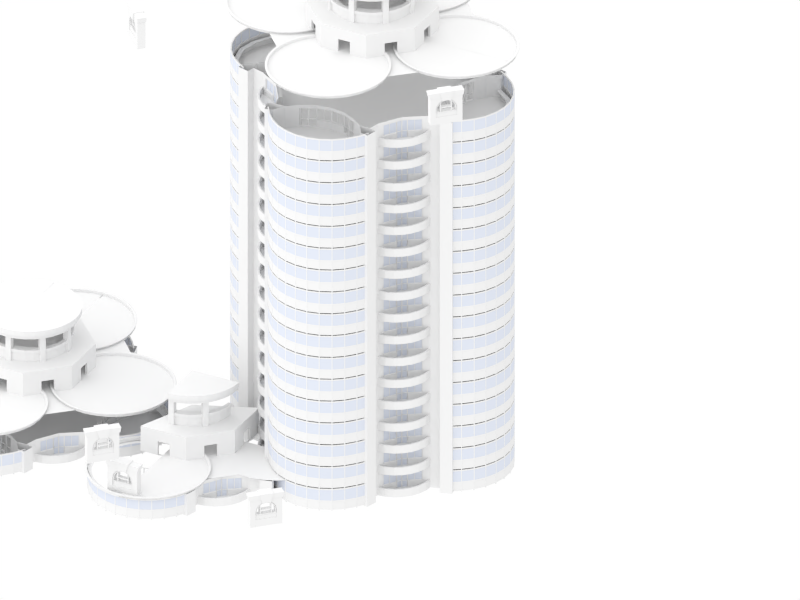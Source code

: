 # Source: build-03.blend  (saved by Blender 2.70.0; exported with 4.5.12 LTS)
import bpy
from mathutils import Matrix  # noqa: F401  (used for matrix-valued properties, if any)

bpy.ops.wm.read_factory_settings(use_empty=True)
scene = bpy.context.scene
scene.name = 'Scene'

# ---- collections
col_collection_1 = bpy.data.collections.new('Collection 1'); scene.collection.children.link(col_collection_1)
col_3_____1 = bpy.data.collections.new('дом-3-кр-о1')  # instanced only; not linked into the scene
col_3 = bpy.data.collections.new('дом-3-крыша')  # instanced only; not linked into the scene
col_3_1 = bpy.data.collections.new('дом-3-этаж')  # instanced only; not linked into the scene
col_3_2 = bpy.data.collections.new('дом-3-эт')  # instanced only; not linked into the scene
col_3_______4 = bpy.data.collections.new('дом-3-крыша-4')  # instanced only; not linked into the scene

# ---- materials (node trees are filled in below, after node groups)
mat_x = bpy.data.materials.new('цвет')
mat_x.alpha_threshold = 0.0
mat_x.use_transparent_shadow = False
mat_x.roughness = 0.5
mat_x.line_color = (0.0, 0.0, 0.0, 1.0)
mat_x_1 = bpy.data.materials.new('стекло')
mat_x_1.alpha_threshold = 0.0
mat_x_1.use_transparent_shadow = False
mat_x_1.diffuse_color = (0.6756, 0.7143, 0.8, 1.0)
mat_x_1.roughness = 0.5
mat_x_1.line_color = (0.0, 0.0, 0.0, 0.7)

# ---- material node trees

# ---- world
world_world = bpy.data.worlds.new('World'); scene.world = world_world
world_world.color = (1.0, 1.0, 1.0)
world_world.use_sun_shadow = False
world_world.sun_shadow_jitter_overblur = 0.0
world_world.cycles.sampling_method = 'MANUAL'
world_world.cycles.sample_map_resolution = 256
world_world.light_settings.ao_factor = 0.1033

# ---- cameras
cam_camera = bpy.data.cameras.new('Camera')
cam_camera.type = 'ORTHO'
cam_camera.clip_end = 200.0
cam_camera.lens = 20.0
cam_camera.sensor_width = 32.0
cam_camera.sensor_height = 18.0
cam_camera.ortho_scale = 47.76
cam_camera.dof.focus_distance = 0.0
cam_camera.dof.aperture_fstop = 128.0
cam_camera_001 = bpy.data.cameras.new('Camera.001')
cam_camera_001.clip_end = 200.0
cam_camera_001.lens = 20.0
cam_camera_001.sensor_width = 32.0
cam_camera_001.sensor_height = 18.0
cam_camera_001.ortho_scale = 18.0
cam_camera_001.display_size = 4.0
cam_camera_001.dof.focus_distance = 0.0
cam_camera_001.dof.aperture_fstop = 128.0

# ---- lights
light_lamp = bpy.data.lights.new('Lamp', 'SUN')
light_lamp.transmission_factor = 0.0
light_lamp.cutoff_distance = 30.0
light_lamp.angle = 2.214
light_lamp.energy = 1.2
light_lamp.shadow_buffer_clip_start = 1.001
light_lamp.shadow_soft_size = 2.0
light_lamp.shadow_cascade_max_distance = 1000.0
light_lamp.cycles.use_multiple_importance_sampling = False

# ---- meshes
me_plane_023 = bpy.data.meshes.new('Plane.023')
me_plane_023.from_pydata([(0.0, -9.449, 0.0), (9.419, 0.0, 0.0), (0.0, 0.0, 0.0), (0.4537, -9.407, 0.0), (1.506, -9.103, 1.429e-08), (2.265, -8.627, 1.298e-08), (2.979, -7.915, 9.799e-09), (3.424, -7.177, 9.799e-09), (3.711, -6.123, 0.0), (3.678, -5.034, 0.0), (5.104, -3.7, 0.0), (5.94, -3.726, -8.138e-09), (7.435, -3.288, -9.128e-09), (8.49, -2.462, 0.0), (9.202, -1.222, -5.828e-09), (6.705, -3.594, -9.073e-09), (9.383, -0.6108, -2.914e-09), (8.931, -1.877, -2.914e-09), (8.0, -2.927, -5.059e-09)], [], [(14, 16, 1, 2, 0, 3, 4, 5, 6, 7, 8, 9, 10, 11, 15, 12, 18, 13, 17)])
me_plane_023.use_remesh_preserve_volume = False
me_plane_023.use_remesh_preserve_attributes = False
me_plane_023.use_mirror_vertex_groups = False
me_plane_023.update()
me_cylinder_003 = bpy.data.meshes.new('Cylinder.003')
me_cylinder_003.from_pydata([(3.165, -4.311e-07, -0.1668), (3.165, -4.311e-07, 0.1668), (3.104, -0.6175, -0.1668), (3.104, -0.6175, 0.1668), (2.924, -1.211, -0.1668), (2.924, -1.211, 0.1668), (2.632, -1.759, -0.1668), (2.632, -1.759, 0.1668), (2.238, -2.238, -0.1668), (2.238, -2.238, 0.1668), (1.759, -2.632, -0.1668), (1.759, -2.632, 0.1668), (1.211, -2.924, -0.1668), (1.211, -2.924, 0.1668), (0.6175, -3.104, -0.1668), (0.6175, -3.104, 0.1668), (-1.22e-06, -3.165, -0.1668), (-1.22e-06, -3.165, 0.1668), (-7.04e-07, -7.153e-07, 0.1668), (-7.04e-07, -7.153e-07, -0.1668)], [], [(19, 0, 2, 4, 6, 8, 10, 12, 14, 16), (5, 3, 1, 18, 17, 15, 13, 11, 9, 7), (0, 1, 3, 2), (2, 3, 5, 4), (4, 5, 7, 6), (6, 7, 9, 8), (8, 9, 11, 10), (10, 11, 13, 12), (12, 13, 15, 14), (14, 15, 17, 16)])
me_cylinder_003.materials.append(mat_x)
me_cylinder_003.use_remesh_preserve_volume = False
me_cylinder_003.use_remesh_preserve_attributes = False
me_cylinder_003.use_mirror_vertex_groups = False
me_cylinder_003.update()
me_cylinder_001 = bpy.data.meshes.new('Cylinder.001')
me_cylinder_001.from_pydata([(3.0, -3.927e-07, -0.2446), (3.0, -3.927e-07, 0.2446), (2.942, -0.5853, -0.2446), (2.942, -0.5853, 0.2446), (2.772, -1.148, -0.2446), (2.772, -1.148, 0.2446), (2.494, -1.667, -0.2446), (2.494, -1.667, 0.2446), (2.121, -2.121, -0.2446), (2.121, -2.121, 0.2446), (1.667, -2.494, -0.2446), (1.667, -2.494, 0.2446), (1.148, -2.772, -0.2446), (1.148, -2.772, 0.2446), (0.5853, -2.942, -0.2446), (0.5853, -2.942, 0.2446), (-1.156e-06, -3.0, -0.2446), (-1.156e-06, -3.0, 0.2446), (-6.677e-07, -4.768e-07, 0.2446), (-6.677e-07, -4.768e-07, -0.2446)], [], [(19, 0, 2, 4, 6, 8, 10, 12, 14, 16), (5, 3, 1, 18, 17, 15, 13, 11, 9, 7), (0, 1, 3, 2), (2, 3, 5, 4), (4, 5, 7, 6), (6, 7, 9, 8), (8, 9, 11, 10), (10, 11, 13, 12), (12, 13, 15, 14), (14, 15, 17, 16)])
me_cylinder_001.materials.append(mat_x)
me_cylinder_001.use_remesh_preserve_volume = False
me_cylinder_001.use_remesh_preserve_attributes = False
me_cylinder_001.use_mirror_vertex_groups = False
me_cylinder_001.update()
me_cube_024 = bpy.data.meshes.new('Cube.024')
me_cube_024.from_pydata([(-1.0, -1.0, -1.0), (-1.0, 1.0, -1.0), (1.0, 1.0, -1.0), (1.0, -1.0, -1.0), (-1.0, -1.0, 9.661), (-1.0, 1.0, 9.661), (1.0, 1.0, 9.661), (1.0, -1.0, 9.661)], [], [(4, 5, 1, 0), (5, 6, 2, 1), (6, 7, 3, 2), (7, 4, 0, 3), (0, 1, 2, 3), (7, 6, 5, 4)])
me_cube_024.materials.append(mat_x)
me_cube_024.use_remesh_preserve_volume = False
me_cube_024.use_remesh_preserve_attributes = False
me_cube_024.use_mirror_vertex_groups = False
me_cube_024.update()
me_circle_010 = bpy.data.meshes.new('Circle.010')
me_circle_010.from_pydata([(-0.007468, -2.582, 0.002435), (0.4998, -2.532, 0.002435), (0.9875, -2.384, 0.002435), (1.437, -2.144, 0.002435), (1.831, -1.821, 0.002435), (2.154, -1.427, 0.002435), (2.395, -0.9773, 0.002435), (2.543, -0.4895, 0.002435), (2.593, 0.001768, 0.002435), (-0.007468, -2.582, 0.8024), (0.4998, -2.532, 0.8024), (0.9875, -2.384, 0.8024), (1.437, -2.144, 0.8024), (1.831, -1.821, 0.8024), (2.154, -1.427, 0.8024), (2.395, -0.9773, 0.8024), (2.543, -0.4895, 0.8024), (2.593, 0.001768, 0.8024), (2.395, -0.9773, 0.6024), (2.543, -0.4895, 0.6024), (0.4998, -2.532, 0.6024), (0.9875, -2.384, 0.6024), (1.437, -2.144, 0.6024), (1.831, -1.821, 0.6024), (2.154, -1.427, 0.6024), (-0.007468, -2.582, 0.6024), (2.593, 0.001768, 0.6024), (0.5166, -2.615, 0.6024), (2.632, -0.5081, 0.6024), (2.491, -1.013, 0.6024), (2.684, 0.003096, 0.8024), (2.238, -1.487, 0.6024), (1.902, -1.891, 0.6024), (1.495, -2.224, 0.6024), (1.02, -2.476, 0.6024), (1.495, -2.224, 0.8024), (1.02, -2.476, 0.8024), (0.5166, -2.615, 0.8024), (-0.00623, -2.667, 0.8024), (2.684, 0.003096, 0.6024), (-0.00623, -2.667, 0.6024), (2.632, -0.5081, 0.8024), (2.491, -1.013, 0.8024), (2.238, -1.487, 0.8024), (1.902, -1.891, 0.8024), (0.4245, -2.151, 0.8024), (1.624, -1.614, 0.8024), (2.197, -0.8967, 0.8024), (1.25, -1.866, 0.8024), (1.947, -1.289, 0.8024), (0.8462, -2.043, 0.8024), (-0.006484, -2.261, 0.8024), (2.449, 0.001644, 0.8024), (2.365, -0.4553, 0.8024), (2.324, -0.7044, 0.8024), (1.83, -1.478, 0.8024), (1.077, -1.985, 0.8024)], [], [(19, 18, 6, 7), (21, 20, 1, 2), (23, 22, 3, 4), (18, 24, 5, 6), (20, 25, 0, 1), (26, 19, 7, 8), (22, 21, 2, 3), (24, 23, 4, 5), (24, 18, 29, 31), (16, 15, 42, 41), (26, 17, 30, 39), (10, 9, 38, 37), (22, 23, 32, 33), (15, 14, 43, 42), (23, 24, 31, 32), (20, 21, 34, 27), (17, 16, 41, 30), (44, 35, 33, 32), (42, 43, 31, 29), (25, 20, 27, 40), (11, 10, 37, 36), (41, 42, 29, 28), (13, 12, 35, 44), (35, 36, 34, 33), (43, 44, 32, 31), (18, 19, 28, 29), (37, 38, 40, 27), (12, 11, 36, 35), (19, 26, 39, 28), (30, 41, 28, 39), (36, 37, 27, 34), (40, 38, 9, 25), (21, 22, 33, 34), (14, 13, 44, 43), (51, 9, 10, 45), (49, 14, 15, 47), (48, 12, 13, 46), (45, 10, 11, 50), (53, 16, 17, 52), (47, 15, 16, 53, 54), (46, 13, 14, 49, 55), (50, 11, 12, 48, 56)])
me_circle_010.materials.append(mat_x)
me_circle_010.use_remesh_preserve_volume = False
me_circle_010.use_remesh_preserve_attributes = False
me_circle_010.use_mirror_vertex_groups = False
me_circle_010.update()
me_circle_008 = bpy.data.meshes.new('Circle.008')
me_circle_008.from_pydata([(3.497e-07, -4.0, 0.0), (2.828, -2.829, 0.0), (3.497e-07, -4.0, 1.7), (2.828, -2.829, 1.7), (1.808, -3.251, 0.0), (1.065, -3.559, 0.0), (1.806, -3.246, 0.9424), (1.063, -3.554, 0.9407), (1.751, -3.112, -0.0008531), (1.007, -3.42, -0.0008531), (1.749, -3.108, 0.9415), (1.006, -3.415, 0.9399), (0.0001895, -0.0008605, 1.7), (4.0, -0.001407, 0.0), (4.0, -0.001407, 1.7), (3.577, -1.021, 0.0), (3.269, -1.765, 0.0), (3.572, -1.019, 0.9424), (3.264, -1.762, 0.9407), (3.438, -0.9638, -0.0008531), (3.13, -1.707, -0.0008531), (3.434, -0.9615, 0.9415), (3.125, -1.704, 0.9399), (0.0002138, -0.001376, 1.7), (2.828, 2.827, 0.0), (2.828, 2.827, 1.7), (3.251, 1.806, 0.0), (3.559, 1.063, 0.0), (3.246, 1.805, 0.9424), (3.553, 1.061, 0.9407), (3.112, 1.749, -0.0008531), (3.42, 1.005, -0.0008531), (3.107, 1.747, 0.9415), (3.415, 1.004, 0.9399), (0.0005954, -0.001723, 1.7)], [], [(3, 2, 0, 5, 7, 6, 4, 1), (7, 5, 9, 11), (3, 12, 2), (6, 7, 11, 10), (5, 4, 8, 9), (4, 6, 10, 8), (25, 34, 14), (18, 16, 20, 22), (14, 3, 1, 16, 18, 17, 15, 13), (17, 18, 22, 21), (16, 15, 19, 20), (15, 17, 21, 19), (29, 27, 31, 33), (25, 14, 13, 27, 29, 28, 26, 24), (28, 29, 33, 32), (27, 26, 30, 31), (26, 28, 32, 30), (14, 23, 3)])
me_circle_008.materials.append(mat_x)
me_circle_008.use_remesh_preserve_volume = False
me_circle_008.use_remesh_preserve_attributes = False
me_circle_008.use_mirror_vertex_groups = False
me_circle_008.update()
me_cube_023 = bpy.data.meshes.new('Cube.023')
me_cube_023.from_pydata([(1.052, -0.2769, 0.5117), (1.116, -0.2769, 0.8386), (0.0, -0.2769, 0.8386), (0.0, -0.2769, 0.5117), (0.3277, -0.2769, 0.5117), (0.4285, -0.2769, 0.8386), (0.0, 0.000252, 0.3447), (0.2583, 0.000252, 0.2964), (0.4285, 0.000252, 0.8386), (0.3277, 0.000252, 0.5117), (0.0, 0.000252, 0.8386), (0.0, 0.000252, 0.5117), (1.052, 0.000252, 0.5117), (1.116, 0.000252, 0.8386), (0.2583, -0.2769, 0.2964), (0.0, -0.2769, 0.3447), (0.0, -0.3448, 0.8386), (0.0, -0.3448, 0.5117), (0.3277, -0.3448, 0.5117), (0.4285, -0.3448, 0.8386), (0.2583, -0.3448, 0.2964), (0.0, -0.3448, 0.3447), (0.0, -0.2769, 0.8902), (0.4285, -0.2769, 0.8902), (0.4285, 0.000252, 0.8902), (0.0, 0.000252, 0.8902), (0.0, -0.3448, 0.8902), (0.4285, -0.3448, 0.8902)], [], [(13, 1, 0, 12), (18, 20, 14, 4), (9, 4, 14, 7), (1, 5, 4, 0), (19, 5, 23, 27), (6, 15, 3, 11), (20, 21, 15, 14), (4, 9, 12, 0), (1, 13, 8, 5), (15, 6, 7, 14), (19, 16, 17, 18), (18, 17, 21, 20), (10, 2, 22, 25), (19, 18, 4, 5), (3, 15, 21, 17), (2, 3, 17, 16), (23, 24, 25, 22), (23, 22, 26, 27), (27, 26, 16, 19), (2, 16, 26, 22), (8, 10, 25, 24), (24, 23, 5, 8)])
me_cube_023.materials.append(mat_x)
me_cube_023.use_remesh_preserve_volume = False
me_cube_023.use_remesh_preserve_attributes = False
me_cube_023.use_mirror_vertex_groups = False
me_cube_023.update()
me_circle_007 = bpy.data.meshes.new('Circle.007')
me_circle_007.from_pydata([(0.0, 0.919, -1.847e-07), (0.6305, 0.2883, -3.686e-07), (0.5823, 0.5299, -1.847e-07), (0.4457, 0.7344, -1.847e-07), (0.2412, 0.871, -1.847e-07), (0.0003624, -0.6762, 0.03297), (0.8953, -0.6762, 0.03297), (0.8953, 0.1015, 0.03296), (0.6305, 0.07832, -2.343e-07), (0.6714, 0.9315, -9.848e-07), (0.0007985, 0.07832, -2.343e-07), (0.001603, 1.069, -1.073e-06), (0.0005777, -0.2136, 0.01668), (0.8953, -0.2136, 0.03296), (-0.001221, -0.6712, 0.07413), (0.8937, -0.6712, 0.07413), (-0.001006, -0.2086, 0.05785), (0.8937, -0.2087, 0.07413), (-0.0001911, 0.9181, -0.3795), (0.6457, 0.2753, -0.3795), (0.5975, 0.5169, -0.3795), (0.4608, 0.7214, -0.3795), (0.2564, 0.8581, -0.3795), (0.9105, 0.07092, -0.3808), (0.6457, 0.06534, -0.3795), (0.6865, 0.9186, -0.3795), (0.003033, 0.06534, -0.3795), (0.001412, 1.07, -0.3795), (0.0006981, -0.6722, -0.4103), (0.8942, -0.6793, -0.4103)], [], [(16, 17, 13, 12), (0, 4, 3, 2, 1, 8, 10, 12, 13, 7, 9, 11), (17, 16, 14, 15), (15, 14, 5, 6), (17, 15, 6, 13), (12, 5, 14, 16), (0, 11, 27, 18), (4, 0, 18, 22), (10, 8, 24, 26), (8, 1, 19, 24), (1, 2, 20, 19), (9, 7, 23, 25), (2, 3, 21, 20), (3, 4, 22, 21), (7, 13, 29, 23), (29, 13, 6), (11, 9, 25, 27), (22, 18, 27, 25, 23, 29, 28, 26, 24, 19, 20, 21)])
me_circle_007.materials.append(mat_x)
me_circle_007.use_remesh_preserve_volume = False
me_circle_007.use_remesh_preserve_attributes = False
me_circle_007.use_mirror_vertex_groups = False
me_circle_007.update()
me_circle_006 = bpy.data.meshes.new('Circle.006')
me_circle_006.from_pydata([(0.003729, 0.4013, -4.298e-07), (0.003729, 0.3409, -3.911e-07), (0.3218, 0.3409, -3.911e-07), (0.3771, 0.3409, -3.911e-07), (0.3771, 0.7709, -6.663e-07), (0.3218, 0.7709, -6.663e-07), (0.3771, 0.4013, -4.298e-07), (0.3218, 0.1009, -2.377e-07), (0.3218, 0.4013, -4.298e-07), (0.3771, 0.1009, -2.377e-07)], [], [(2, 8, 0, 1), (6, 8, 2, 3), (4, 5, 8, 6), (3, 2, 7, 9)])
me_circle_006.materials.append(mat_x)
me_circle_006.use_remesh_preserve_volume = False
me_circle_006.use_remesh_preserve_attributes = False
me_circle_006.use_mirror_vertex_groups = False
me_circle_006.update()
me_circle_005 = bpy.data.meshes.new('Circle.005')
me_circle_005.from_pydata([(0.0, 0.919, -1.847e-07), (0.6305, 0.2883, -3.686e-07), (0.5823, 0.5299, -1.847e-07), (0.4457, 0.7344, -1.847e-07), (0.2412, 0.871, -1.847e-07), (0.2267, 0.8185, -1.736e-07), (0.4188, 0.6901, -1.736e-07), (0.5472, 0.498, -1.736e-07), (0.5925, 0.2709, -3.464e-07), (0.0, 0.8636, -1.736e-07), (0.6305, 0.07832, -2.343e-07), (0.5925, 0.1209, -2.504e-07), (0.003819, 0.07832, -2.343e-07), (0.0008761, 0.1209, -2.504e-07)], [], [(0, 9, 5, 6, 7, 8, 11, 13, 12, 10, 1, 2, 3, 4)])
me_circle_005.materials.append(mat_x)
me_circle_005.use_remesh_preserve_volume = False
me_circle_005.use_remesh_preserve_attributes = False
me_circle_005.use_mirror_vertex_groups = False
me_circle_005.update()
me_circle_001 = bpy.data.meshes.new('Circle.001')
me_circle_001.from_pydata([(0.0, 0.9701, -1.95e-07), (0.6656, 0.3044, -3.891e-07), (0.6147, 0.5594, -1.95e-07), (0.4705, 0.7753, -1.95e-07), (0.2546, 0.9195, -1.95e-07), (1.0, -0.6862, -5.896e-07), (1.0, 1.314, -5.896e-07), (-1.024e-08, 1.314, -5.896e-07), (0.6659, 1.314, -5.896e-07), (0.6659, -0.6862, -5.896e-07)], [], [(0, 4, 3, 2, 1, 8, 7), (1, 9, 5, 6, 8)])
me_circle_001.materials.append(mat_x)
me_circle_001.use_remesh_preserve_volume = False
me_circle_001.use_remesh_preserve_attributes = False
me_circle_001.use_mirror_vertex_groups = False
me_circle_001.update()
me_plane_021 = bpy.data.meshes.new('Plane.021')
me_plane_021.from_pydata([(-0.001451, -0.2838, 6.068e-05), (-0.001451, -0.2838, 0.7701), (-0.001451, -0.2438, 0.7401), (-0.00145, 0.01235, 0.7401), (-0.00145, 0.01235, 0.04006), (-0.001451, -0.2438, 0.04006), (-0.00145, 0.05235, 6.068e-05), (-0.00145, 0.05235, 0.7701), (-0.001451, -0.2838, -0.5199), (-0.00145, 0.05235, -0.5199), (-0.001451, -0.2438, -0.4699), (-0.00145, 0.01235, -0.4699), (-0.001451, -0.2438, 6.071e-05), (-0.00145, 0.01235, 6.071e-05), (0.0208, 0.02431, -0.5025), (0.0163, -0.2557, -0.5025), (0.0208, 0.02431, 0.7527), (0.0163, -0.2557, 0.7527)], [], [(7, 6, 4, 3, 2, 1), (8, 10, 11, 9), (10, 8, 0, 12), (9, 11, 13, 6), (0, 5, 4, 6, 13, 12), (2, 5, 0, 1), (16, 17, 15, 14)])
me_plane_021.polygons.foreach_set('material_index', [0, 0, 0, 0, 0, 0, 1])
me_plane_021.materials.append(mat_x)
me_plane_021.materials.append(mat_x_1)
me_plane_021.use_remesh_preserve_volume = False
me_plane_021.use_remesh_preserve_attributes = False
me_plane_021.use_mirror_vertex_groups = False
me_plane_021.update()
me_plane_020 = bpy.data.meshes.new('Plane.020')
me_plane_020.from_pydata([(-0.001451, -0.4534, 6.068e-05), (-0.001451, -0.4534, 0.7701), (-0.001451, -0.4134, 0.7401), (-0.00145, 0.01235, 0.7401), (-0.00145, 0.01235, 0.04006), (-0.001451, -0.4134, 0.04006), (-0.00145, 0.05235, 6.068e-05), (-0.00145, 0.05235, 0.7701), (-0.001451, -0.4534, -0.5199), (-0.00145, 0.05235, -0.5199), (-0.001451, -0.4134, -0.4699), (-0.00145, 0.01235, -0.4699), (-0.001451, -0.4134, 6.071e-05), (-0.00145, 0.01235, 6.071e-05)], [], [(7, 6, 4, 3, 2, 1), (8, 10, 11, 9), (10, 8, 0, 12), (9, 11, 13, 6), (0, 5, 4, 6, 13, 12), (2, 5, 0, 1)])
me_plane_020.use_remesh_preserve_volume = False
me_plane_020.use_remesh_preserve_attributes = False
me_plane_020.use_mirror_vertex_groups = False
me_plane_020.update()
me_plane_019 = bpy.data.meshes.new('Plane.019')
me_plane_019.from_pydata([(-0.00145, 0.4913, 6.068e-05), (-0.001451, -0.4534, 6.068e-05), (-0.00145, 0.4913, 0.7701), (-0.001451, -0.4534, 0.7701), (-0.001451, -0.4134, 0.7401), (-0.00145, -0.007646, 0.7401), (-0.00145, -0.007646, 0.04006), (-0.001451, -0.4134, 0.04006), (-0.00145, 0.03235, 0.04006), (-0.00145, 0.4513, 0.04006), (-0.00145, 0.4513, 0.7401), (-0.00145, 0.03235, 0.7401)], [], [(2, 3, 4, 5, 6, 8, 11, 10), (0, 2, 10, 9, 8, 6, 1), (3, 1, 6, 7, 4)])
me_plane_019.use_remesh_preserve_volume = False
me_plane_019.use_remesh_preserve_attributes = False
me_plane_019.use_mirror_vertex_groups = False
me_plane_019.update()
me_plane_018 = bpy.data.meshes.new('Plane.018')
me_plane_018.from_pydata([(0.2503, 0.374, 6.068e-05), (-0.2458, -0.377, 6.068e-05), (0.2503, 0.374, 0.7701), (-0.2458, -0.377, 0.7701), (-0.2237, -0.3436, 0.7401), (-0.01426, -0.02655, 0.7401), (-0.01426, -0.02655, 0.04006), (-0.2237, -0.3436, 0.04006), (0.007784, 0.006829, 0.04006), (0.2283, 0.3406, 0.04006), (0.2283, 0.3406, 0.7401), (0.007784, 0.006829, 0.7401), (0.216, 0.359, 0.01176), (-0.2448, -0.34, 0.01176), (0.216, 0.359, 0.7584), (-0.2448, -0.34, 0.7584)], [], [(2, 3, 4, 5, 6, 8, 11, 10), (0, 2, 10, 9, 8, 6, 1), (3, 1, 6, 7, 4), (14, 15, 13, 12)])
me_plane_018.polygons.foreach_set('material_index', [0, 0, 0, 1])
me_plane_018.materials.append(mat_x)
me_plane_018.materials.append(mat_x_1)
me_plane_018.use_remesh_preserve_volume = False
me_plane_018.use_remesh_preserve_attributes = False
me_plane_018.use_mirror_vertex_groups = False
me_plane_018.update()
me_cube_021 = bpy.data.meshes.new('Cube.021')
me_cube_021.from_pydata([(-3.548, 1.993, -0.3), (-3.518, 2.018, -0.3), (-3.058, 1.359, -0.3), (-3.089, 1.334, -0.3), (-3.548, 1.993, 0.4317), (-3.518, 2.018, 0.4317), (-3.058, 1.359, 0.4317), (-3.089, 1.334, 0.4317), (-3.089, 1.334, -0.3), (-3.058, 1.359, -0.3), (-2.546, 0.7838, -0.3), (-2.573, 0.7544, -0.3), (-3.089, 1.334, 0.4317), (-3.058, 1.359, 0.4317), (-2.546, 0.7838, 0.4317), (-2.573, 0.7544, 0.4317), (-2.573, 0.7544, -0.3), (-2.546, 0.7838, -0.3), (-1.934, 0.3243, -0.3), (-1.955, 0.2901, -0.3), (-2.573, 0.7544, 0.4317), (-2.546, 0.7838, 0.4317), (-1.934, 0.3243, 0.4317), (-1.955, 0.2901, 0.4317), (-1.955, 0.2901, -0.3), (-1.934, 0.3243, -0.3), (-1.242, 0.003065, -0.3), (-1.255, -0.03475, -0.3), (-1.955, 0.2901, 0.4317), (-1.934, 0.3243, 0.4317), (-1.242, 0.003065, 0.4317), (-1.255, -0.03475, 0.4317), (-1.255, -0.03475, -0.3), (-1.242, 0.003065, -0.3), (-0.4983, -0.1655, -0.3), (-0.5027, -0.2053, -0.3), (-1.255, -0.03475, 0.4317), (-1.242, 0.003065, 0.4317), (-0.4983, -0.1655, 0.4317), (-0.5027, -0.2053, 0.4317), (-0.5027, -0.2053, -0.3), (-0.4983, -0.1655, -0.3), (0.2633, -0.1657, -0.3), (0.2678, -0.2055, -0.3), (-0.5027, -0.2053, 0.4317), (-0.4983, -0.1655, 0.4317), (0.2633, -0.1657, 0.4317), (0.2678, -0.2055, 0.4317), (0.2678, -0.2055, -0.3), (0.2633, -0.1657, -0.3), (1.007, 0.002576, -0.3), (1.02, -0.03524, -0.3), (0.2678, -0.2055, 0.4317), (0.2633, -0.1657, 0.4317), (1.007, 0.002576, 0.4317), (1.02, -0.03524, 0.4317), (1.02, -0.03524, -0.3), (1.007, 0.002576, -0.3), (1.699, 0.3236, -0.3), (1.72, 0.2893, -0.3), (1.02, -0.03524, 0.4317), (1.007, 0.002576, 0.4317), (1.699, 0.3236, 0.4317), (1.72, 0.2893, 0.4317), (1.72, 0.2893, -0.3), (1.699, 0.3236, -0.3), (2.311, 0.7826, -0.3), (2.338, 0.7531, -0.3), (1.72, 0.2893, 0.4317), (1.699, 0.3236, 0.4317), (2.311, 0.7826, 0.4317), (2.338, 0.7531, 0.4317), (2.338, 0.7531, -0.3), (2.311, 0.7826, -0.3), (2.824, 1.358, -0.3), (2.855, 1.332, -0.3), (2.338, 0.7531, 0.4317), (2.311, 0.7826, 0.4317), (2.824, 1.358, 0.4317), (2.855, 1.332, 0.4317), (2.855, 1.332, -0.3), (2.824, 1.358, -0.3), (3.283, 2.017, -0.3), (3.314, 1.991, -0.3), (2.855, 1.332, 0.4317), (2.824, 1.358, 0.4317), (3.283, 2.017, 0.4317), (3.314, 1.991, 0.4317)], [], [(4, 5, 1, 0), (5, 6, 2, 1), (6, 7, 3, 2), (7, 4, 0, 3), (0, 1, 2, 3), (7, 6, 5, 4), (12, 13, 9, 8), (13, 14, 10, 9), (14, 15, 11, 10), (15, 12, 8, 11), (8, 9, 10, 11), (15, 14, 13, 12), (20, 21, 17, 16), (21, 22, 18, 17), (22, 23, 19, 18), (23, 20, 16, 19), (16, 17, 18, 19), (23, 22, 21, 20), (28, 29, 25, 24), (29, 30, 26, 25), (30, 31, 27, 26), (31, 28, 24, 27), (24, 25, 26, 27), (31, 30, 29, 28), (36, 37, 33, 32), (37, 38, 34, 33), (38, 39, 35, 34), (39, 36, 32, 35), (32, 33, 34, 35), (39, 38, 37, 36), (44, 45, 41, 40), (45, 46, 42, 41), (46, 47, 43, 42), (47, 44, 40, 43), (40, 41, 42, 43), (47, 46, 45, 44), (52, 53, 49, 48), (53, 54, 50, 49), (54, 55, 51, 50), (55, 52, 48, 51), (48, 49, 50, 51), (55, 54, 53, 52), (60, 61, 57, 56), (61, 62, 58, 57), (62, 63, 59, 58), (63, 60, 56, 59), (56, 57, 58, 59), (63, 62, 61, 60), (68, 69, 65, 64), (69, 70, 66, 65), (70, 71, 67, 66), (71, 68, 64, 67), (64, 65, 66, 67), (71, 70, 69, 68), (76, 77, 73, 72), (77, 78, 74, 73), (78, 79, 75, 74), (79, 76, 72, 75), (72, 73, 74, 75), (79, 78, 77, 76), (84, 85, 81, 80), (85, 86, 82, 81), (86, 87, 83, 82), (87, 84, 80, 83), (80, 81, 82, 83), (87, 86, 85, 84)])
me_cube_021.materials.append(mat_x_1)
me_cube_021.use_remesh_preserve_volume = False
me_cube_021.use_remesh_preserve_attributes = False
me_cube_021.use_mirror_vertex_groups = False
me_cube_021.update()
me_cube_020 = bpy.data.meshes.new('Cube.020')
me_cube_020.from_pydata([(-3.548, 1.993, -0.3), (-3.518, 2.018, -0.3), (-3.058, 1.359, -0.3), (-3.089, 1.334, -0.3), (-3.548, 1.993, 0.3), (-3.518, 2.018, 0.3), (-3.058, 1.359, 0.3), (-3.089, 1.334, 0.3), (-3.089, 1.334, -0.3), (-3.058, 1.359, -0.3), (-2.546, 0.7838, -0.3), (-2.573, 0.7544, -0.3), (-3.089, 1.334, 0.3), (-3.058, 1.359, 0.3), (-2.546, 0.7838, 0.3), (-2.573, 0.7544, 0.3), (-2.573, 0.7544, -0.3), (-2.546, 0.7838, -0.3), (-1.934, 0.3243, -0.3), (-1.955, 0.2901, -0.3), (-2.573, 0.7544, 0.3), (-2.546, 0.7838, 0.3), (-1.934, 0.3243, 0.3), (-1.955, 0.2901, 0.3), (-1.955, 0.2901, -0.3), (-1.934, 0.3243, -0.3), (-1.242, 0.003065, -0.3), (-1.255, -0.03475, -0.3), (-1.955, 0.2901, 0.3), (-1.934, 0.3243, 0.3), (-1.242, 0.003065, 0.3), (-1.255, -0.03475, 0.3), (-1.255, -0.03475, -0.3), (-1.242, 0.003065, -0.3), (-0.4983, -0.1655, -0.3), (-0.5027, -0.2053, -0.3), (-1.255, -0.03475, 0.3), (-1.242, 0.003065, 0.3), (-0.4983, -0.1655, 0.3), (-0.5027, -0.2053, 0.3), (-0.5027, -0.2053, -0.3), (-0.4983, -0.1655, -0.3), (0.2633, -0.1657, -0.3), (0.2678, -0.2055, -0.3), (-0.5027, -0.2053, 0.3), (-0.4983, -0.1655, 0.3), (0.2633, -0.1657, 0.3), (0.2678, -0.2055, 0.3), (0.2678, -0.2055, -0.3), (0.2633, -0.1657, -0.3), (1.007, 0.002576, -0.3), (1.02, -0.03524, -0.3), (0.2678, -0.2055, 0.3), (0.2633, -0.1657, 0.3), (1.007, 0.002576, 0.3), (1.02, -0.03524, 0.3), (1.02, -0.03524, -0.3), (1.007, 0.002576, -0.3), (1.699, 0.3236, -0.3), (1.72, 0.2893, -0.3), (1.02, -0.03524, 0.3), (1.007, 0.002576, 0.3), (1.699, 0.3236, 0.3), (1.72, 0.2893, 0.3), (1.72, 0.2893, -0.3), (1.699, 0.3236, -0.3), (2.311, 0.7826, -0.3), (2.338, 0.7531, -0.3), (1.72, 0.2893, 0.3), (1.699, 0.3236, 0.3), (2.311, 0.7826, 0.3), (2.338, 0.7531, 0.3), (2.338, 0.7531, -0.3), (2.311, 0.7826, -0.3), (2.824, 1.358, -0.3), (2.855, 1.332, -0.3), (2.338, 0.7531, 0.3), (2.311, 0.7826, 0.3), (2.824, 1.358, 0.3), (2.855, 1.332, 0.3), (2.855, 1.332, -0.3), (2.824, 1.358, -0.3), (3.283, 2.017, -0.3), (3.314, 1.991, -0.3), (2.855, 1.332, 0.3), (2.824, 1.358, 0.3), (3.283, 2.017, 0.3), (3.314, 1.991, 0.3)], [], [(4, 5, 1, 0), (5, 6, 2, 1), (6, 7, 3, 2), (7, 4, 0, 3), (0, 1, 2, 3), (7, 6, 5, 4), (12, 13, 9, 8), (13, 14, 10, 9), (14, 15, 11, 10), (15, 12, 8, 11), (8, 9, 10, 11), (15, 14, 13, 12), (20, 21, 17, 16), (21, 22, 18, 17), (22, 23, 19, 18), (23, 20, 16, 19), (16, 17, 18, 19), (23, 22, 21, 20), (28, 29, 25, 24), (29, 30, 26, 25), (30, 31, 27, 26), (31, 28, 24, 27), (24, 25, 26, 27), (31, 30, 29, 28), (36, 37, 33, 32), (37, 38, 34, 33), (38, 39, 35, 34), (39, 36, 32, 35), (32, 33, 34, 35), (39, 38, 37, 36), (44, 45, 41, 40), (45, 46, 42, 41), (46, 47, 43, 42), (47, 44, 40, 43), (40, 41, 42, 43), (47, 46, 45, 44), (52, 53, 49, 48), (53, 54, 50, 49), (54, 55, 51, 50), (55, 52, 48, 51), (48, 49, 50, 51), (55, 54, 53, 52), (60, 61, 57, 56), (61, 62, 58, 57), (62, 63, 59, 58), (63, 60, 56, 59), (56, 57, 58, 59), (63, 62, 61, 60), (68, 69, 65, 64), (69, 70, 66, 65), (70, 71, 67, 66), (71, 68, 64, 67), (64, 65, 66, 67), (71, 70, 69, 68), (76, 77, 73, 72), (77, 78, 74, 73), (78, 79, 75, 74), (79, 76, 72, 75), (72, 73, 74, 75), (79, 78, 77, 76), (84, 85, 81, 80), (85, 86, 82, 81), (86, 87, 83, 82), (87, 84, 80, 83), (80, 81, 82, 83), (87, 86, 85, 84)])
me_cube_020.materials.append(mat_x)
me_cube_020.use_remesh_preserve_volume = False
me_cube_020.use_remesh_preserve_attributes = False
me_cube_020.use_mirror_vertex_groups = False
me_cube_020.update()
me_plane_017 = bpy.data.meshes.new('Plane.017')
me_plane_017.from_pydata([(-3.212, 1.937, -2.794e-09), (-3.23, 1.964, -2.794e-09), (-3.15, 1.988, -1.118e-08), (-3.169, 2.015, -1.118e-08), (-3.212, 1.937, 1.5), (-3.23, 1.964, 1.5), (-3.15, 1.988, 1.5), (-3.169, 2.015, 1.5), (-2.773, 1.308, -2.794e-09), (-2.79, 1.332, -2.794e-09), (-2.712, 1.359, -1.118e-08), (-2.729, 1.383, -1.118e-08), (-2.773, 1.308, 1.5), (-2.79, 1.332, 1.5), (-2.712, 1.359, 1.5), (-2.729, 1.383, 1.5), (-2.712, 1.359, 0.075), (-2.773, 1.308, 0.075), (-2.79, 1.332, 0.075), (-2.729, 1.383, 0.075), (-3.15, 1.988, 1.421), (-3.23, 1.964, 1.421), (-3.169, 2.015, 1.421), (-3.212, 1.937, 1.421), (-3.169, 2.015, 0.075), (-3.23, 1.964, 0.075), (-3.212, 1.937, 0.075), (-3.15, 1.988, 0.075), (-3.15, 1.988, 0.7081), (-3.23, 1.964, 0.7081), (-3.169, 2.015, 0.7081), (-3.212, 1.937, 0.7081), (-3.15, 1.988, 0.1462), (-3.23, 1.964, 0.1462), (-3.169, 2.015, 0.1462), (-3.212, 1.937, 0.1462), (-3.212, 1.937, 0.6201), (-3.169, 2.015, 0.6201), (-3.23, 1.964, 0.6201), (-3.15, 1.988, 0.6201), (-2.729, 1.383, 0.1462), (-2.773, 1.308, 0.1462), (-2.79, 1.332, 0.1462), (-2.712, 1.359, 0.1462), (-2.712, 1.359, 0.6201), (-2.79, 1.332, 0.6201), (-2.773, 1.308, 0.6201), (-2.729, 1.383, 0.6201), (-2.712, 1.359, 0.7081), (-2.79, 1.332, 0.7081), (-2.773, 1.308, 0.7081), (-2.729, 1.383, 0.7081), (-2.729, 1.383, 1.421), (-2.773, 1.308, 1.421), (-2.79, 1.332, 1.421), (-2.712, 1.359, 1.421), (-2.756, 1.283, -2.794e-09), (-2.773, 1.308, -2.794e-09), (-2.695, 1.334, -1.118e-08), (-2.712, 1.359, -1.118e-08), (-2.756, 1.283, 1.5), (-2.773, 1.308, 1.5), (-2.695, 1.334, 1.5), (-2.712, 1.359, 1.5), (-2.257, 0.7306, 0.0), (-2.277, 0.7522, -2.794e-09), (-2.203, 0.7894, 9.313e-10), (-2.223, 0.8107, -8.382e-09), (-2.257, 0.7306, 1.5), (-2.277, 0.7522, 1.5), (-2.203, 0.7894, 1.5), (-2.223, 0.8107, 1.5), (-2.203, 0.7894, 0.075), (-2.257, 0.7306, 0.075), (-2.277, 0.7522, 0.075), (-2.223, 0.8107, 0.075), (-2.695, 1.334, 1.421), (-2.773, 1.308, 1.421), (-2.712, 1.359, 1.421), (-2.756, 1.283, 1.421), (-2.712, 1.359, 0.075), (-2.773, 1.308, 0.075), (-2.756, 1.283, 0.075), (-2.695, 1.334, 0.075), (-2.695, 1.334, 0.7081), (-2.773, 1.308, 0.7081), (-2.712, 1.359, 0.7081), (-2.756, 1.283, 0.7081), (-2.695, 1.334, 0.1462), (-2.773, 1.308, 0.1462), (-2.712, 1.359, 0.1462), (-2.756, 1.283, 0.1462), (-2.756, 1.283, 0.6201), (-2.712, 1.359, 0.6201), (-2.773, 1.308, 0.6201), (-2.695, 1.334, 0.6201), (-2.223, 0.8107, 0.1462), (-2.257, 0.7306, 0.1462), (-2.277, 0.7522, 0.1462), (-2.203, 0.7894, 0.1462), (-2.203, 0.7894, 0.6201), (-2.277, 0.7522, 0.6201), (-2.257, 0.7306, 0.6201), (-2.223, 0.8107, 0.6201), (-2.203, 0.7894, 0.7081), (-2.277, 0.7522, 0.7081), (-2.257, 0.7306, 0.7081), (-2.223, 0.8107, 0.7081), (-2.223, 0.8107, 1.421), (-2.257, 0.7306, 1.421), (-2.277, 0.7522, 1.421), (-2.203, 0.7894, 1.421), (-2.236, 0.709, 0.0), (-2.257, 0.7306, 0.0), (-2.183, 0.7682, 0.0), (-2.203, 0.7894, 9.313e-10), (-2.236, 0.709, 1.5), (-2.257, 0.7306, 1.5), (-2.183, 0.7682, 1.5), (-2.203, 0.7894, 1.5), (-1.638, 0.2688, 9.313e-10), (-1.664, 0.2823, -1.863e-09), (-1.597, 0.3371, 1.863e-09), (-1.623, 0.3503, -6.519e-09), (-1.638, 0.2688, 1.5), (-1.664, 0.2823, 1.5), (-1.597, 0.3371, 1.5), (-1.623, 0.3503, 1.5), (-1.597, 0.3371, 0.075), (-1.638, 0.2688, 0.075), (-1.664, 0.2823, 0.075), (-1.623, 0.3503, 0.075), (-2.183, 0.7682, 1.421), (-2.257, 0.7306, 1.421), (-2.203, 0.7894, 1.421), (-2.236, 0.709, 1.421), (-2.203, 0.7894, 0.075), (-2.257, 0.7306, 0.075), (-2.236, 0.709, 0.075), (-2.183, 0.7682, 0.075), (-2.183, 0.7682, 0.7081), (-2.257, 0.7306, 0.7081), (-2.203, 0.7894, 0.7081), (-2.236, 0.709, 0.7081), (-2.183, 0.7682, 0.1462), (-2.257, 0.7306, 0.1462), (-2.203, 0.7894, 0.1462), (-2.236, 0.709, 0.1462), (-2.236, 0.709, 0.6201), (-2.203, 0.7894, 0.6201), (-2.257, 0.7306, 0.6201), (-2.183, 0.7682, 0.6201), (-1.623, 0.3503, 0.1462), (-1.638, 0.2688, 0.1462), (-1.664, 0.2823, 0.1462), (-1.597, 0.3371, 0.1462), (-1.597, 0.3371, 0.6201), (-1.664, 0.2823, 0.6201), (-1.638, 0.2688, 0.6201), (-1.623, 0.3503, 0.6201), (-1.597, 0.3371, 0.7081), (-1.664, 0.2823, 0.7081), (-1.638, 0.2688, 0.7081), (-1.623, 0.3503, 0.7081), (-1.623, 0.3503, 1.421), (-1.638, 0.2688, 1.421), (-1.664, 0.2823, 1.421), (-1.597, 0.3371, 1.421), (-1.612, 0.2552, -1.863e-09), (-1.638, 0.2688, 9.313e-10), (-1.571, 0.3239, -4.657e-09), (-1.597, 0.3371, 1.863e-09), (-1.612, 0.2552, 1.5), (-1.638, 0.2688, 1.5), (-1.571, 0.3239, 1.5), (-1.597, 0.3371, 1.5), (-0.9387, -0.0551, 9.313e-10), (-0.967, -0.0466, 0.0), (-0.9127, 0.02041, 9.313e-10), (-0.9404, 0.02869, -9.313e-10), (-0.9387, -0.0551, 1.5), (-0.967, -0.0466, 1.5), (-0.9127, 0.02041, 1.5), (-0.9404, 0.02869, 1.5), (-0.9127, 0.02041, 0.075), (-0.9387, -0.0551, 0.075), (-0.967, -0.0466, 0.075), (-0.9404, 0.02869, 0.075), (-1.571, 0.3239, 1.421), (-1.638, 0.2688, 1.421), (-1.597, 0.3371, 1.421), (-1.612, 0.2552, 1.421), (-1.597, 0.3371, 0.075), (-1.638, 0.2688, 0.075), (-1.612, 0.2552, 0.075), (-1.571, 0.3239, 0.075), (-1.571, 0.3239, 0.7081), (-1.638, 0.2688, 0.7081), (-1.597, 0.3371, 0.7081), (-1.612, 0.2552, 0.7081), (-1.571, 0.3239, 0.1462), (-1.638, 0.2688, 0.1462), (-1.597, 0.3371, 0.1462), (-1.612, 0.2552, 0.1462), (-1.612, 0.2552, 0.6201), (-1.597, 0.3371, 0.6201), (-1.638, 0.2688, 0.6201), (-1.571, 0.3239, 0.6201), (-0.9404, 0.02869, 0.1462), (-0.9387, -0.0551, 0.1462), (-0.967, -0.0466, 0.1462), (-0.9127, 0.02041, 0.1462), (-0.9127, 0.02041, 0.6201), (-0.967, -0.0466, 0.6201), (-0.9387, -0.0551, 0.6201), (-0.9404, 0.02869, 0.6201), (-0.9127, 0.02041, 0.7081), (-0.967, -0.0466, 0.7081), (-0.9387, -0.0551, 0.7081), (-0.9404, 0.02869, 0.7081), (-0.9404, 0.02869, 1.421), (-0.9387, -0.0551, 1.421), (-0.967, -0.0466, 1.421), (-0.9127, 0.02041, 1.421), (-0.9103, -0.06361, -1.863e-09), (-0.9387, -0.0551, 9.313e-10), (-0.885, 0.01212, -1.118e-08), (-0.9127, 0.02041, 9.313e-10), (-0.9103, -0.06361, 1.5), (-0.9387, -0.0551, 1.5), (-0.885, 0.01212, 1.5), (-0.9127, 0.02041, 1.5), (-0.1875, -0.2252, 9.313e-10), (-0.2169, -0.2222, -1.863e-09), (-0.1786, -0.1458, -9.313e-10), (-0.2074, -0.1429, -6.519e-09), (-0.1875, -0.2252, 1.5), (-0.2169, -0.2222, 1.5), (-0.1786, -0.1458, 1.5), (-0.2074, -0.1429, 1.5), (-0.1786, -0.1458, 0.075), (-0.1875, -0.2252, 0.075), (-0.2169, -0.2222, 0.075), (-0.2074, -0.1429, 0.075), (-0.885, 0.01212, 1.421), (-0.9387, -0.0551, 1.421), (-0.9127, 0.02041, 1.421), (-0.9103, -0.06361, 1.421), (-0.9127, 0.02041, 0.075), (-0.9387, -0.0551, 0.075), (-0.9103, -0.06361, 0.075), (-0.885, 0.01212, 0.075), (-0.885, 0.01212, 0.7081), (-0.9387, -0.0551, 0.7081), (-0.9127, 0.02041, 0.7081), (-0.9103, -0.06361, 0.7081), (-0.885, 0.01212, 0.1462), (-0.9387, -0.0551, 0.1462), (-0.9127, 0.02041, 0.1462), (-0.9103, -0.06361, 0.1462), (-0.9103, -0.06361, 0.6201), (-0.9127, 0.02041, 0.6201), (-0.9387, -0.0551, 0.6201), (-0.885, 0.01212, 0.6201), (-0.2074, -0.1429, 0.1462), (-0.1875, -0.2252, 0.1462), (-0.2169, -0.2222, 0.1462), (-0.1786, -0.1458, 0.1462), (-0.1786, -0.1458, 0.6201), (-0.2169, -0.2222, 0.6201), (-0.1875, -0.2252, 0.6201), (-0.2074, -0.1429, 0.6201), (-0.1786, -0.1458, 0.7081), (-0.2169, -0.2222, 0.7081), (-0.1875, -0.2252, 0.7081), (-0.2074, -0.1429, 0.7081), (-0.2074, -0.1429, 1.421), (-0.1875, -0.2252, 1.421), (-0.2169, -0.2222, 1.421), (-0.1786, -0.1458, 1.421), (-0.158, -0.2282, 9.313e-10), (-0.1875, -0.2252, 9.313e-10), (-0.1498, -0.1488, 9.313e-10), (-0.1786, -0.1458, -9.313e-10), (-0.158, -0.2282, 1.5), (-0.1875, -0.2252, 1.5), (-0.1498, -0.1488, 1.5), (-0.1786, -0.1458, 1.5), (0.5822, -0.2256, -1.863e-09), (0.5527, -0.2286, 0.0), (0.5734, -0.1462, -9.313e-09), (0.5446, -0.1491, -6.519e-09), (0.5822, -0.2256, 1.5), (0.5527, -0.2286, 1.5), (0.5734, -0.1462, 1.5), (0.5446, -0.1491, 1.5), (0.5734, -0.1462, 0.075), (0.5822, -0.2256, 0.075), (0.5527, -0.2286, 0.075), (0.5446, -0.1491, 0.075), (-0.1498, -0.1488, 1.421), (-0.1875, -0.2252, 1.421), (-0.1786, -0.1458, 1.421), (-0.158, -0.2282, 1.421), (-0.1786, -0.1458, 0.075), (-0.1875, -0.2252, 0.075), (-0.158, -0.2282, 0.075), (-0.1498, -0.1488, 0.075), (-0.1498, -0.1488, 0.7081), (-0.1875, -0.2252, 0.7081), (-0.1786, -0.1458, 0.7081), (-0.158, -0.2282, 0.7081), (-0.1498, -0.1488, 0.1462), (-0.1875, -0.2252, 0.1462), (-0.1786, -0.1458, 0.1462), (-0.158, -0.2282, 0.1462), (-0.158, -0.2282, 0.6201), (-0.1786, -0.1458, 0.6201), (-0.1875, -0.2252, 0.6201), (-0.1498, -0.1488, 0.6201), (0.5446, -0.1491, 0.1462), (0.5822, -0.2256, 0.1462), (0.5527, -0.2286, 0.1462), (0.5734, -0.1462, 0.1462), (0.5734, -0.1462, 0.6201), (0.5527, -0.2286, 0.6201), (0.5822, -0.2256, 0.6201), (0.5446, -0.1491, 0.6201), (0.5734, -0.1462, 0.7081), (0.5527, -0.2286, 0.7081), (0.5822, -0.2256, 0.7081), (0.5446, -0.1491, 0.7081), (0.5446, -0.1491, 1.421), (0.5822, -0.2256, 1.421), (0.5527, -0.2286, 1.421), (0.5734, -0.1462, 1.421), (0.6117, -0.2225, 9.313e-10), (0.5822, -0.2256, -1.863e-09), (0.6022, -0.1433, 2.794e-09), (0.5734, -0.1462, -9.313e-09), (0.6117, -0.2225, 1.5), (0.5822, -0.2256, 1.5), (0.6022, -0.1433, 1.5), (0.5734, -0.1462, 1.5), (1.334, -0.0561, -1.863e-09), (1.305, -0.06461, -1.863e-09), (1.308, 0.01943, -6.519e-09), (1.28, 0.01114, -9.313e-09), (1.334, -0.0561, 1.5), (1.305, -0.06461, 1.5), (1.308, 0.01943, 1.5), (1.28, 0.01114, 1.5), (1.308, 0.01943, 0.075), (1.334, -0.0561, 0.075), (1.305, -0.06461, 0.075), (1.28, 0.01114, 0.075), (0.6022, -0.1433, 1.421), (0.5822, -0.2256, 1.421), (0.5734, -0.1462, 1.421), (0.6117, -0.2225, 1.421), (0.5734, -0.1462, 0.075), (0.5822, -0.2256, 0.075), (0.6117, -0.2225, 0.075), (0.6022, -0.1433, 0.075), (0.6022, -0.1433, 0.7081), (0.5822, -0.2256, 0.7081), (0.5734, -0.1462, 0.7081), (0.6117, -0.2225, 0.7081), (0.6022, -0.1433, 0.1462), (0.5822, -0.2256, 0.1462), (0.5734, -0.1462, 0.1462), (0.6117, -0.2225, 0.1462), (0.6117, -0.2225, 0.6201), (0.5734, -0.1462, 0.6201), (0.5822, -0.2256, 0.6201), (0.6022, -0.1433, 0.6201), (1.28, 0.01114, 0.1462), (1.334, -0.0561, 0.1462), (1.305, -0.06461, 0.1462), (1.308, 0.01943, 0.1462), (1.308, 0.01943, 0.6201), (1.305, -0.06461, 0.6201), (1.334, -0.0561, 0.6201), (1.28, 0.01114, 0.6201), (1.308, 0.01943, 0.7081), (1.305, -0.06461, 0.7081), (1.334, -0.0561, 0.7081), (1.28, 0.01114, 0.7081), (1.28, 0.01114, 1.421), (1.334, -0.0561, 1.421), (1.305, -0.06461, 1.421), (1.308, 0.01943, 1.421), (1.362, -0.0476, 0.0), (1.334, -0.0561, -1.863e-09), (1.335, 0.02771, -9.313e-10), (1.308, 0.01943, -6.519e-09), (1.362, -0.0476, 1.5), (1.334, -0.0561, 1.5), (1.335, 0.02771, 1.5), (1.308, 0.01943, 1.5), (2.033, 0.2672, -1.863e-09), (2.007, 0.2537, -9.313e-10), (1.992, 0.3356, -6.519e-09), (1.966, 0.3224, -7.451e-09), (2.033, 0.2672, 1.5), (2.007, 0.2537, 1.5), (1.992, 0.3356, 1.5), (1.966, 0.3224, 1.5), (1.992, 0.3356, 0.075), (2.033, 0.2672, 0.075), (2.007, 0.2537, 0.075), (1.966, 0.3224, 0.075), (1.335, 0.02771, 1.421), (1.334, -0.0561, 1.421), (1.308, 0.01943, 1.421), (1.362, -0.0476, 1.421), (1.308, 0.01943, 0.075), (1.334, -0.0561, 0.075), (1.362, -0.0476, 0.075), (1.335, 0.02771, 0.075), (1.335, 0.02771, 0.7081), (1.334, -0.0561, 0.7081), (1.308, 0.01943, 0.7081), (1.362, -0.0476, 0.7081), (1.335, 0.02771, 0.1462), (1.334, -0.0561, 0.1462), (1.308, 0.01943, 0.1462), (1.362, -0.0476, 0.1462), (1.362, -0.0476, 0.6201), (1.308, 0.01943, 0.6201), (1.334, -0.0561, 0.6201), (1.335, 0.02771, 0.6201), (1.966, 0.3224, 0.1462), (2.033, 0.2672, 0.1462), (2.007, 0.2537, 0.1462), (1.992, 0.3356, 0.1462), (1.992, 0.3356, 0.6201), (2.007, 0.2537, 0.6201), (2.033, 0.2672, 0.6201), (1.966, 0.3224, 0.6201), (1.992, 0.3356, 0.7081), (2.007, 0.2537, 0.7081), (2.033, 0.2672, 0.7081), (1.966, 0.3224, 0.7081), (1.966, 0.3224, 1.421), (2.033, 0.2672, 1.421), (2.007, 0.2537, 1.421), (1.992, 0.3356, 1.421), (2.06, 0.2808, -2.794e-09), (2.033, 0.2672, -1.863e-09), (2.018, 0.3488, -1.024e-08), (1.992, 0.3356, -6.519e-09), (2.06, 0.2808, 1.5), (2.033, 0.2672, 1.5), (2.018, 0.3488, 1.5), (1.992, 0.3356, 1.5), (2.653, 0.7281, -2.794e-09), (2.632, 0.7069, -1.863e-09), (2.599, 0.7869, -6.519e-09), (2.578, 0.7661, -7.451e-09), (2.653, 0.7281, 1.5), (2.632, 0.7069, 1.5), (2.599, 0.7869, 1.5), (2.578, 0.7661, 1.5), (2.599, 0.7869, 0.075), (2.653, 0.7281, 0.075), (2.632, 0.7069, 0.075), (2.578, 0.7661, 0.075), (2.018, 0.3488, 1.421), (2.033, 0.2672, 1.421), (1.992, 0.3356, 1.421), (2.06, 0.2808, 1.421), (1.992, 0.3356, 0.075), (2.033, 0.2672, 0.075), (2.06, 0.2808, 0.075), (2.018, 0.3488, 0.075), (2.018, 0.3488, 0.7081), (2.033, 0.2672, 0.7081), (1.992, 0.3356, 0.7081), (2.06, 0.2808, 0.7081), (2.018, 0.3488, 0.1462), (2.033, 0.2672, 0.1462), (1.992, 0.3356, 0.1462), (2.06, 0.2808, 0.1462), (2.06, 0.2808, 0.6201), (1.992, 0.3356, 0.6201), (2.033, 0.2672, 0.6201), (2.018, 0.3488, 0.6201), (2.578, 0.7661, 0.1462), (2.653, 0.7281, 0.1462), (2.632, 0.7069, 0.1462), (2.599, 0.7869, 0.1462), (2.599, 0.7869, 0.6201), (2.632, 0.7069, 0.6201), (2.653, 0.7281, 0.6201), (2.578, 0.7661, 0.6201), (2.599, 0.7869, 0.7081), (2.632, 0.7069, 0.7081), (2.653, 0.7281, 0.7081), (2.578, 0.7661, 0.7081), (2.578, 0.7661, 1.421), (2.653, 0.7281, 1.421), (2.632, 0.7069, 1.421), (2.599, 0.7869, 1.421), (2.673, 0.7497, 0.0), (2.653, 0.7281, -2.794e-09), (2.619, 0.8082, -5.588e-09), (2.599, 0.7869, -6.519e-09), (2.673, 0.7497, 1.5), (2.653, 0.7281, 1.5), (2.619, 0.8082, 1.5), (2.599, 0.7869, 1.5), (3.17, 1.305, -9.313e-10), (3.152, 1.28, -9.313e-10), (3.108, 1.356, -9.313e-09), (3.091, 1.331, -9.313e-09), (3.17, 1.305, 1.5), (3.152, 1.28, 1.5), (3.108, 1.356, 1.5), (3.091, 1.331, 1.5), (3.108, 1.356, 0.075), (3.17, 1.305, 0.075), (3.152, 1.28, 0.075), (3.091, 1.331, 0.075), (2.619, 0.8082, 1.421), (2.653, 0.7281, 1.421), (2.599, 0.7869, 1.421), (2.673, 0.7497, 1.421), (2.599, 0.7869, 0.075), (2.653, 0.7281, 0.075), (2.673, 0.7497, 0.075), (2.619, 0.8082, 0.075), (2.619, 0.8082, 0.7081), (2.653, 0.7281, 0.7081), (2.599, 0.7869, 0.7081), (2.673, 0.7497, 0.7081), (2.619, 0.8082, 0.1462), (2.653, 0.7281, 0.1462), (2.599, 0.7869, 0.1462), (2.673, 0.7497, 0.1462), (2.673, 0.7497, 0.6201), (2.599, 0.7869, 0.6201), (2.653, 0.7281, 0.6201), (2.619, 0.8082, 0.6201), (3.091, 1.331, 0.1462), (3.17, 1.305, 0.1462), (3.152, 1.28, 0.1462), (3.108, 1.356, 0.1462), (3.108, 1.356, 0.6201), (3.152, 1.28, 0.6201), (3.17, 1.305, 0.6201), (3.091, 1.331, 0.6201), (3.108, 1.356, 0.7081), (3.152, 1.28, 0.7081), (3.17, 1.305, 0.7081), (3.091, 1.331, 0.7081), (3.091, 1.331, 1.421), (3.17, 1.305, 1.421), (3.152, 1.28, 1.421), (3.108, 1.356, 1.421), (3.187, 1.329, -9.313e-10), (3.17, 1.305, -9.313e-10), (3.125, 1.38, -9.313e-09), (3.108, 1.356, -9.313e-09), (3.187, 1.329, 1.5), (3.17, 1.305, 1.5), (3.125, 1.38, 1.5), (3.108, 1.356, 1.5), (3.626, 1.961, -9.313e-10), (3.608, 1.934, -9.313e-10), (3.565, 2.012, -9.313e-09), (3.547, 1.985, -9.313e-09), (3.626, 1.961, 1.5), (3.608, 1.934, 1.5), (3.565, 2.012, 1.5), (3.547, 1.985, 1.5), (3.565, 2.012, 0.075), (3.626, 1.961, 0.075), (3.608, 1.934, 0.075), (3.547, 1.985, 0.075), (3.125, 1.38, 1.421), (3.17, 1.305, 1.421), (3.108, 1.356, 1.421), (3.187, 1.329, 1.421), (3.108, 1.356, 0.075), (3.17, 1.305, 0.075), (3.187, 1.329, 0.075), (3.125, 1.38, 0.075), (3.125, 1.38, 0.7081), (3.17, 1.305, 0.7081), (3.108, 1.356, 0.7081), (3.187, 1.329, 0.7081), (3.125, 1.38, 0.1462), (3.17, 1.305, 0.1462), (3.108, 1.356, 0.1462), (3.187, 1.329, 0.1462), (3.187, 1.329, 0.6201), (3.108, 1.356, 0.6201), (3.17, 1.305, 0.6201), (3.125, 1.38, 0.6201), (3.547, 1.985, 0.1462), (3.626, 1.961, 0.1462), (3.608, 1.934, 0.1462), (3.565, 2.012, 0.1462), (3.565, 2.012, 0.6201), (3.608, 1.934, 0.6201), (3.626, 1.961, 0.6201), (3.547, 1.985, 0.6201), (3.565, 2.012, 0.7081), (3.608, 1.934, 0.7081), (3.626, 1.961, 0.7081), (3.547, 1.985, 0.7081), (3.547, 1.985, 1.421), (3.626, 1.961, 1.421), (3.608, 1.934, 1.421), (3.565, 2.012, 1.421)], [], [(2, 0, 1, 3), (6, 7, 5, 4), (22, 21, 5, 7), (26, 25, 1, 0), (20, 22, 7, 6), (10, 8, 9, 11), (14, 15, 13, 12), (53, 55, 14, 12), (52, 20, 6, 15), (17, 18, 9, 8), (55, 52, 15, 14), (8, 10, 16, 17), (11, 9, 18, 19), (41, 42, 18, 17), (10, 11, 19, 16), (2, 3, 24, 27), (0, 2, 27, 26), (36, 38, 33, 35), (32, 34, 37, 39), (3, 1, 25, 24), (34, 33, 38, 37), (35, 33, 25, 26), (27, 24, 34, 32), (4, 13, 15, 6), (16, 19, 40, 43), (24, 25, 33, 34), (46, 45, 42, 41), (31, 29, 38, 36), (17, 16, 43, 41), (35, 32, 39, 36), (40, 42, 45, 47), (23, 21, 29, 31), (44, 47, 51, 48), (43, 40, 47, 44), (41, 43, 44, 46), (28, 30, 22, 20), (50, 49, 45, 46), (37, 38, 29, 30), (39, 37, 30, 28), (4, 5, 21, 23), (31, 28, 20, 23), (53, 54, 49, 50), (23, 54, 13, 4), (46, 44, 48, 50), (30, 29, 21, 22), (12, 13, 54, 53), (48, 51, 52, 55), (51, 49, 54, 52), (50, 48, 55, 53), (20, 52, 54, 23), (39, 47, 45, 36), (28, 51, 47, 39), (32, 40, 19, 27), (35, 42, 40, 32), (42, 35, 26, 18), (18, 26, 27, 19), (49, 31, 36, 45), (51, 28, 31, 49), (58, 56, 57, 59), (62, 63, 61, 60), (78, 77, 61, 63), (82, 81, 57, 56), (76, 78, 63, 62), (66, 64, 65, 67), (70, 71, 69, 68), (109, 111, 70, 68), (108, 76, 62, 71), (73, 74, 65, 64), (111, 108, 71, 70), (64, 66, 72, 73), (67, 65, 74, 75), (97, 98, 74, 73), (66, 67, 75, 72), (58, 59, 80, 83), (56, 58, 83, 82), (92, 94, 89, 91), (88, 90, 93, 95), (59, 57, 81, 80), (90, 89, 94, 93), (91, 89, 81, 82), (83, 80, 90, 88), (60, 69, 71, 62), (72, 75, 96, 99), (80, 81, 89, 90), (102, 101, 98, 97), (87, 85, 94, 92), (73, 72, 99, 97), (91, 88, 95, 92), (96, 98, 101, 103), (79, 77, 85, 87), (100, 103, 107, 104), (99, 96, 103, 100), (97, 99, 100, 102), (84, 86, 78, 76), (106, 105, 101, 102), (93, 94, 85, 86), (95, 93, 86, 84), (60, 61, 77, 79), (87, 84, 76, 79), (109, 110, 105, 106), (79, 110, 69, 60), (102, 100, 104, 106), (86, 85, 77, 78), (68, 69, 110, 109), (104, 107, 108, 111), (107, 105, 110, 108), (106, 104, 111, 109), (76, 108, 110, 79), (95, 103, 101, 92), (84, 107, 103, 95), (88, 96, 75, 83), (91, 98, 96, 88), (98, 91, 82, 74), (74, 82, 83, 75), (105, 87, 92, 101), (107, 84, 87, 105), (114, 112, 113, 115), (118, 119, 117, 116), (134, 133, 117, 119), (138, 137, 113, 112), (132, 134, 119, 118), (122, 120, 121, 123), (126, 127, 125, 124), (165, 167, 126, 124), (164, 132, 118, 127), (129, 130, 121, 120), (167, 164, 127, 126), (120, 122, 128, 129), (123, 121, 130, 131), (153, 154, 130, 129), (122, 123, 131, 128), (114, 115, 136, 139), (112, 114, 139, 138), (148, 150, 145, 147), (144, 146, 149, 151), (115, 113, 137, 136), (146, 145, 150, 149), (147, 145, 137, 138), (139, 136, 146, 144), (116, 125, 127, 118), (128, 131, 152, 155), (136, 137, 145, 146), (158, 157, 154, 153), (143, 141, 150, 148), (129, 128, 155, 153), (147, 144, 151, 148), (152, 154, 157, 159), (135, 133, 141, 143), (156, 159, 163, 160), (155, 152, 159, 156), (153, 155, 156, 158), (140, 142, 134, 132), (162, 161, 157, 158), (149, 150, 141, 142), (151, 149, 142, 140), (116, 117, 133, 135), (143, 140, 132, 135), (165, 166, 161, 162), (135, 166, 125, 116), (158, 156, 160, 162), (142, 141, 133, 134), (124, 125, 166, 165), (160, 163, 164, 167), (163, 161, 166, 164), (162, 160, 167, 165), (132, 164, 166, 135), (151, 159, 157, 148), (140, 163, 159, 151), (144, 152, 131, 139), (147, 154, 152, 144), (154, 147, 138, 130), (130, 138, 139, 131), (161, 143, 148, 157), (163, 140, 143, 161), (170, 168, 169, 171), (174, 175, 173, 172), (190, 189, 173, 175), (194, 193, 169, 168), (188, 190, 175, 174), (178, 176, 177, 179), (182, 183, 181, 180), (221, 223, 182, 180), (220, 188, 174, 183), (185, 186, 177, 176), (223, 220, 183, 182), (176, 178, 184, 185), (179, 177, 186, 187), (209, 210, 186, 185), (178, 179, 187, 184), (170, 171, 192, 195), (168, 170, 195, 194), (204, 206, 201, 203), (200, 202, 205, 207), (171, 169, 193, 192), (202, 201, 206, 205), (203, 201, 193, 194), (195, 192, 202, 200), (172, 181, 183, 174), (184, 187, 208, 211), (192, 193, 201, 202), (214, 213, 210, 209), (199, 197, 206, 204), (185, 184, 211, 209), (203, 200, 207, 204), (208, 210, 213, 215), (191, 189, 197, 199), (212, 215, 219, 216), (211, 208, 215, 212), (209, 211, 212, 214), (196, 198, 190, 188), (218, 217, 213, 214), (205, 206, 197, 198), (207, 205, 198, 196), (172, 173, 189, 191), (199, 196, 188, 191), (221, 222, 217, 218), (191, 222, 181, 172), (214, 212, 216, 218), (198, 197, 189, 190), (180, 181, 222, 221), (216, 219, 220, 223), (219, 217, 222, 220), (218, 216, 223, 221), (188, 220, 222, 191), (207, 215, 213, 204), (196, 219, 215, 207), (200, 208, 187, 195), (203, 210, 208, 200), (210, 203, 194, 186), (186, 194, 195, 187), (217, 199, 204, 213), (219, 196, 199, 217), (226, 224, 225, 227), (230, 231, 229, 228), (246, 245, 229, 231), (250, 249, 225, 224), (244, 246, 231, 230), (234, 232, 233, 235), (238, 239, 237, 236), (277, 279, 238, 236), (276, 244, 230, 239), (241, 242, 233, 232), (279, 276, 239, 238), (232, 234, 240, 241), (235, 233, 242, 243), (265, 266, 242, 241), (234, 235, 243, 240), (226, 227, 248, 251), (224, 226, 251, 250), (260, 262, 257, 259), (256, 258, 261, 263), (227, 225, 249, 248), (258, 257, 262, 261), (259, 257, 249, 250), (251, 248, 258, 256), (228, 237, 239, 230), (240, 243, 264, 267), (248, 249, 257, 258), (270, 269, 266, 265), (255, 253, 262, 260), (241, 240, 267, 265), (259, 256, 263, 260), (264, 266, 269, 271), (247, 245, 253, 255), (268, 271, 275, 272), (267, 264, 271, 268), (265, 267, 268, 270), (252, 254, 246, 244), (274, 273, 269, 270), (261, 262, 253, 254), (263, 261, 254, 252), (228, 229, 245, 247), (255, 252, 244, 247), (277, 278, 273, 274), (247, 278, 237, 228), (270, 268, 272, 274), (254, 253, 245, 246), (236, 237, 278, 277), (272, 275, 276, 279), (275, 273, 278, 276), (274, 272, 279, 277), (244, 276, 278, 247), (263, 271, 269, 260), (252, 275, 271, 263), (256, 264, 243, 251), (259, 266, 264, 256), (266, 259, 250, 242), (242, 250, 251, 243), (273, 255, 260, 269), (275, 252, 255, 273), (282, 280, 281, 283), (286, 287, 285, 284), (302, 301, 285, 287), (306, 305, 281, 280), (300, 302, 287, 286), (290, 288, 289, 291), (294, 295, 293, 292), (333, 335, 294, 292), (332, 300, 286, 295), (297, 298, 289, 288), (335, 332, 295, 294), (288, 290, 296, 297), (291, 289, 298, 299), (321, 322, 298, 297), (290, 291, 299, 296), (282, 283, 304, 307), (280, 282, 307, 306), (316, 318, 313, 315), (312, 314, 317, 319), (283, 281, 305, 304), (314, 313, 318, 317), (315, 313, 305, 306), (307, 304, 314, 312), (284, 293, 295, 286), (296, 299, 320, 323), (304, 305, 313, 314), (326, 325, 322, 321), (311, 309, 318, 316), (297, 296, 323, 321), (315, 312, 319, 316), (320, 322, 325, 327), (303, 301, 309, 311), (324, 327, 331, 328), (323, 320, 327, 324), (321, 323, 324, 326), (308, 310, 302, 300), (330, 329, 325, 326), (317, 318, 309, 310), (319, 317, 310, 308), (284, 285, 301, 303), (311, 308, 300, 303), (333, 334, 329, 330), (303, 334, 293, 284), (326, 324, 328, 330), (310, 309, 301, 302), (292, 293, 334, 333), (328, 331, 332, 335), (331, 329, 334, 332), (330, 328, 335, 333), (300, 332, 334, 303), (319, 327, 325, 316), (308, 331, 327, 319), (312, 320, 299, 307), (315, 322, 320, 312), (322, 315, 306, 298), (298, 306, 307, 299), (329, 311, 316, 325), (331, 308, 311, 329), (338, 336, 337, 339), (342, 343, 341, 340), (358, 357, 341, 343), (362, 361, 337, 336), (356, 358, 343, 342), (346, 344, 345, 347), (350, 351, 349, 348), (389, 391, 350, 348), (388, 356, 342, 351), (353, 354, 345, 344), (391, 388, 351, 350), (344, 346, 352, 353), (347, 345, 354, 355), (377, 378, 354, 353), (346, 347, 355, 352), (338, 339, 360, 363), (336, 338, 363, 362), (372, 374, 369, 371), (368, 370, 373, 375), (339, 337, 361, 360), (370, 369, 374, 373), (371, 369, 361, 362), (363, 360, 370, 368), (340, 349, 351, 342), (352, 355, 376, 379), (360, 361, 369, 370), (382, 381, 378, 377), (367, 365, 374, 372), (353, 352, 379, 377), (371, 368, 375, 372), (376, 378, 381, 383), (359, 357, 365, 367), (380, 383, 387, 384), (379, 376, 383, 380), (377, 379, 380, 382), (364, 366, 358, 356), (386, 385, 381, 382), (373, 374, 365, 366), (375, 373, 366, 364), (340, 341, 357, 359), (367, 364, 356, 359), (389, 390, 385, 386), (359, 390, 349, 340), (382, 380, 384, 386), (366, 365, 357, 358), (348, 349, 390, 389), (384, 387, 388, 391), (387, 385, 390, 388), (386, 384, 391, 389), (356, 388, 390, 359), (375, 383, 381, 372), (364, 387, 383, 375), (368, 376, 355, 363), (371, 378, 376, 368), (378, 371, 362, 354), (354, 362, 363, 355), (385, 367, 372, 381), (387, 364, 367, 385), (394, 392, 393, 395), (398, 399, 397, 396), (414, 413, 397, 399), (418, 417, 393, 392), (412, 414, 399, 398), (402, 400, 401, 403), (406, 407, 405, 404), (445, 447, 406, 404), (444, 412, 398, 407), (409, 410, 401, 400), (447, 444, 407, 406), (400, 402, 408, 409), (403, 401, 410, 411), (433, 434, 410, 409), (402, 403, 411, 408), (394, 395, 416, 419), (392, 394, 419, 418), (428, 430, 425, 427), (424, 426, 429, 431), (395, 393, 417, 416), (426, 425, 430, 429), (427, 425, 417, 418), (419, 416, 426, 424), (396, 405, 407, 398), (408, 411, 432, 435), (416, 417, 425, 426), (438, 437, 434, 433), (423, 421, 430, 428), (409, 408, 435, 433), (427, 424, 431, 428), (432, 434, 437, 439), (415, 413, 421, 423), (436, 439, 443, 440), (435, 432, 439, 436), (433, 435, 436, 438), (420, 422, 414, 412), (442, 441, 437, 438), (429, 430, 421, 422), (431, 429, 422, 420), (396, 397, 413, 415), (423, 420, 412, 415), (445, 446, 441, 442), (415, 446, 405, 396), (438, 436, 440, 442), (422, 421, 413, 414), (404, 405, 446, 445), (440, 443, 444, 447), (443, 441, 446, 444), (442, 440, 447, 445), (412, 444, 446, 415), (431, 439, 437, 428), (420, 443, 439, 431), (424, 432, 411, 419), (427, 434, 432, 424), (434, 427, 418, 410), (410, 418, 419, 411), (441, 423, 428, 437), (443, 420, 423, 441), (450, 448, 449, 451), (454, 455, 453, 452), (470, 469, 453, 455), (474, 473, 449, 448), (468, 470, 455, 454), (458, 456, 457, 459), (462, 463, 461, 460), (501, 503, 462, 460), (500, 468, 454, 463), (465, 466, 457, 456), (503, 500, 463, 462), (456, 458, 464, 465), (459, 457, 466, 467), (489, 490, 466, 465), (458, 459, 467, 464), (450, 451, 472, 475), (448, 450, 475, 474), (484, 486, 481, 483), (480, 482, 485, 487), (451, 449, 473, 472), (482, 481, 486, 485), (483, 481, 473, 474), (475, 472, 482, 480), (452, 461, 463, 454), (464, 467, 488, 491), (472, 473, 481, 482), (494, 493, 490, 489), (479, 477, 486, 484), (465, 464, 491, 489), (483, 480, 487, 484), (488, 490, 493, 495), (471, 469, 477, 479), (492, 495, 499, 496), (491, 488, 495, 492), (489, 491, 492, 494), (476, 478, 470, 468), (498, 497, 493, 494), (485, 486, 477, 478), (487, 485, 478, 476), (452, 453, 469, 471), (479, 476, 468, 471), (501, 502, 497, 498), (471, 502, 461, 452), (494, 492, 496, 498), (478, 477, 469, 470), (460, 461, 502, 501), (496, 499, 500, 503), (499, 497, 502, 500), (498, 496, 503, 501), (468, 500, 502, 471), (487, 495, 493, 484), (476, 499, 495, 487), (480, 488, 467, 475), (483, 490, 488, 480), (490, 483, 474, 466), (466, 474, 475, 467), (497, 479, 484, 493), (499, 476, 479, 497), (506, 504, 505, 507), (510, 511, 509, 508), (526, 525, 509, 511), (530, 529, 505, 504), (524, 526, 511, 510), (514, 512, 513, 515), (518, 519, 517, 516), (557, 559, 518, 516), (556, 524, 510, 519), (521, 522, 513, 512), (559, 556, 519, 518), (512, 514, 520, 521), (515, 513, 522, 523), (545, 546, 522, 521), (514, 515, 523, 520), (506, 507, 528, 531), (504, 506, 531, 530), (540, 542, 537, 539), (536, 538, 541, 543), (507, 505, 529, 528), (538, 537, 542, 541), (539, 537, 529, 530), (531, 528, 538, 536), (508, 517, 519, 510), (520, 523, 544, 547), (528, 529, 537, 538), (550, 549, 546, 545), (535, 533, 542, 540), (521, 520, 547, 545), (539, 536, 543, 540), (544, 546, 549, 551), (527, 525, 533, 535), (548, 551, 555, 552), (547, 544, 551, 548), (545, 547, 548, 550), (532, 534, 526, 524), (554, 553, 549, 550), (541, 542, 533, 534), (543, 541, 534, 532), (508, 509, 525, 527), (535, 532, 524, 527), (557, 558, 553, 554), (527, 558, 517, 508), (550, 548, 552, 554), (534, 533, 525, 526), (516, 517, 558, 557), (552, 555, 556, 559), (555, 553, 558, 556), (554, 552, 559, 557), (524, 556, 558, 527), (543, 551, 549, 540), (532, 555, 551, 543), (536, 544, 523, 531), (539, 546, 544, 536), (546, 539, 530, 522), (522, 530, 531, 523), (553, 535, 540, 549), (555, 532, 535, 553), (562, 560, 561, 563), (566, 567, 565, 564), (582, 581, 565, 567), (586, 585, 561, 560), (580, 582, 567, 566), (570, 568, 569, 571), (574, 575, 573, 572), (613, 615, 574, 572), (612, 580, 566, 575), (577, 578, 569, 568), (615, 612, 575, 574), (568, 570, 576, 577), (571, 569, 578, 579), (601, 602, 578, 577), (570, 571, 579, 576), (562, 563, 584, 587), (560, 562, 587, 586), (596, 598, 593, 595), (592, 594, 597, 599), (563, 561, 585, 584), (594, 593, 598, 597), (595, 593, 585, 586), (587, 584, 594, 592), (564, 573, 575, 566), (576, 579, 600, 603), (584, 585, 593, 594), (606, 605, 602, 601), (591, 589, 598, 596), (577, 576, 603, 601), (595, 592, 599, 596), (600, 602, 605, 607), (583, 581, 589, 591), (604, 607, 611, 608), (603, 600, 607, 604), (601, 603, 604, 606), (588, 590, 582, 580), (610, 609, 605, 606), (597, 598, 589, 590), (599, 597, 590, 588), (564, 565, 581, 583), (591, 588, 580, 583), (613, 614, 609, 610), (583, 614, 573, 564), (606, 604, 608, 610), (590, 589, 581, 582), (572, 573, 614, 613), (608, 611, 612, 615), (611, 609, 614, 612), (610, 608, 615, 613), (580, 612, 614, 583), (599, 607, 605, 596), (588, 611, 607, 599), (592, 600, 579, 587), (595, 602, 600, 592), (602, 595, 586, 578), (578, 586, 587, 579), (609, 591, 596, 605), (611, 588, 591, 609)])
me_plane_017.materials.append(mat_x)
me_plane_017.use_remesh_preserve_volume = False
me_plane_017.use_remesh_preserve_attributes = False
me_plane_017.use_mirror_vertex_groups = False
me_plane_017.update()
me_cube_019 = bpy.data.meshes.new('Cube.019')
me_cube_019.from_pydata([(-9.699e-08, -1.285, -1.0), (0.0, 2.0, -1.0), (-9.699e-08, -1.285, -0.7), (0.0, 1.7, -0.7), (0.0, 2.0, 0.5606), (0.0, 1.7, 0.5606), (8.0, -1.285, -1.0), (8.0, 2.0, -1.0), (8.0, -1.285, -0.7), (8.0, 1.7, -0.7), (8.0, 2.0, 0.5606), (8.0, 1.7, 0.5606), (6.857, -1.285, -1.0), (5.714, -1.285, -1.0), (4.571, -1.285, -1.0), (3.429, -1.285, -1.0), (2.286, -1.285, -1.0), (1.143, -1.285, -1.0), (1.143, 2.0, -1.0), (2.286, 2.0, -1.0), (3.429, 2.0, -1.0), (4.571, 2.0, -1.0), (5.714, 2.0, -1.0), (6.857, 2.0, -1.0), (6.857, -1.285, -0.7), (5.714, -1.285, -0.7), (4.571, -1.285, -0.7), (3.429, -1.285, -0.7), (2.286, -1.285, -0.7), (1.143, -1.285, -0.7), (1.143, 1.7, -0.7), (2.286, 1.7, -0.7), (3.429, 1.7, -0.7), (4.571, 1.7, -0.7), (5.714, 1.7, -0.7), (6.857, 1.7, -0.7), (6.857, 1.7, 0.5606), (5.714, 1.7, 0.5606), (4.571, 1.7, 0.5606), (3.429, 1.7, 0.5606), (2.286, 1.7, 0.5606), (1.143, 1.7, 0.5606), (1.143, 2.0, 0.5606), (2.286, 2.0, 0.5606), (3.429, 2.0, 0.5606), (4.571, 2.0, 0.5606), (5.714, 2.0, 0.5606), (6.857, 2.0, 0.5606)], [], [(18, 17, 0, 1), (30, 29, 2, 3), (42, 41, 5, 4), (42, 18, 1, 4), (17, 29, 2, 0), (41, 30, 3, 5), (11, 10, 7, 6, 8, 9), (5, 4, 1, 0, 2, 3), (7, 6, 12, 23), (23, 12, 13, 22), (22, 13, 14, 21), (21, 14, 15, 20), (20, 15, 16, 19), (19, 16, 17, 18), (9, 8, 24, 35), (35, 24, 25, 34), (34, 25, 26, 33), (33, 26, 27, 32), (32, 27, 28, 31), (31, 28, 29, 30), (10, 11, 36, 47), (47, 36, 37, 46), (46, 37, 38, 45), (45, 38, 39, 44), (44, 39, 40, 43), (43, 40, 41, 42), (10, 7, 23, 47), (47, 23, 22, 46), (46, 22, 21, 45), (45, 21, 20, 44), (44, 20, 19, 43), (43, 19, 18, 42), (6, 8, 24, 12), (12, 24, 25, 13), (13, 25, 26, 14), (14, 26, 27, 15), (15, 27, 28, 16), (16, 28, 29, 17), (11, 9, 35, 36), (36, 35, 34, 37), (37, 34, 33, 38), (38, 33, 32, 39), (39, 32, 31, 40), (40, 31, 30, 41)])
me_cube_019.use_remesh_preserve_volume = False
me_cube_019.use_remesh_preserve_attributes = False
me_cube_019.use_mirror_vertex_groups = False
me_cube_019.update()
me_circle_004 = bpy.data.meshes.new('Circle.004')
me_circle_004.from_pydata([(9.003, -0.002773, -0.01228), (0.003101, -0.002773, -0.01228), (0.003101, -9.003, -0.01228), (4.259, -4.274, -0.01228), (2.253, -8.113, -0.01228), (8.089, -2.253, -0.01228), (1.128, -8.729, -0.01228), (3.378, -5.628, -0.01228), (5.628, -3.378, -0.01228), (8.738, -1.128, -0.01228), (7.087, -2.993, -0.01228), (2.983, -7.091, -0.01228), (4.259, -4.274, 1.488), (3.378, -5.628, 1.488), (5.628, -3.378, 1.488), (7.087, -2.993, 1.488), (2.983, -7.091, 1.488), (5.628, -3.378, 0.5127), (7.087, -2.993, 0.5127), (3.378, -5.628, 0.5127), (2.983, -7.091, 0.5127), (2.253, -8.113, 0.5127), (1.128, -8.729, 0.5127), (0.003101, -9.003, 0.5127), (8.089, -2.253, 0.5127), (9.003, -0.002773, 0.5127), (8.738, -1.128, 0.5127), (0.003101, -5.261, -0.01228), (1.848, -5.851, -0.01228), (2.534, -6.374, -0.01228), (0.933, -5.387, -0.01228), (0.003101, -5.261, 1.488), (1.848, -5.851, 1.488), (2.534, -6.374, 1.488), (0.933, -5.387, 1.488), (3.181, -6.36, -0.01228), (3.181, -6.36, 1.488), (7.215, -3.477, 1.488), (6.358, -3.185, 0.5127), (6.358, -3.185, 1.488), (6.358, -3.185, -0.01228), (6.485, -3.669, -0.01228), (3.663, -6.49, 1.488), (7.215, -3.477, -0.01228), (3.663, -6.49, -0.01228), (6.485, -3.669, 1.488), (3.466, -7.222, 1.488), (3.466, -7.222, -0.01228), (5.284, -3.604, 0.5127), (4.259, -4.274, 1.255), (4.059, -4.581, 0.5127), (4.057, -4.584, 1.257), (4.259, -4.274, 0.1019), (4.547, -4.085, 0.5127), (3.565, -5.341, 0.5127), (5.279, -3.607, 1.266), (4.551, -4.083, 1.26), (3.562, -5.345, 1.252), (4.539, -4.091, 0.09413), (4.057, -4.584, 0.09671), (5.262, -0.006412, -0.01228), (5.852, -1.852, -0.01228), (6.375, -2.537, -0.01228), (5.388, -0.9363, -0.01228), (5.262, -0.006412, 1.488), (5.852, -1.852, 1.488), (6.375, -2.537, 1.488), (5.388, -0.9363, 1.488), (2.983, -7.091, 0.5127), (2.253, -8.113, 0.5127), (1.128, -8.729, 0.5127), (0.003101, -9.003, 0.5127), (2.683, -6.991, 0.5127), (1.953, -8.013, 0.5127), (1.128, -8.429, 0.5127), (0.003101, -8.703, 0.5127), (6.987, -2.693, 0.5127), (7.989, -1.953, 0.5127), (8.703, -0.002773, 0.5127), (8.438, -1.128, 0.5127), (5.133, -3.372, 0.5127), (4.059, -4.074, 1.255), (3.859, -4.381, 0.5127), (3.857, -4.384, 1.257), (4.059, -4.074, 0.1019), (4.347, -3.885, 0.5127), (3.365, -5.141, 0.5127), (5.129, -3.375, 1.266), (4.351, -3.883, 1.26), (3.362, -5.145, 1.252), (4.339, -3.891, 0.09413), (3.857, -4.384, 0.09671), (0.933, -5.387, 1.286), (0.003101, -5.261, 1.286), (1.848, -5.851, 1.286), (0.933, -5.387, 0.4896), (0.003101, -5.261, 0.4927), (1.848, -5.851, 0.4866), (0.933, -5.387, 0.1045), (1.848, -5.851, 0.09625), (5.852, -1.852, 1.285), (5.262, -0.006412, 1.289), (5.388, -0.9363, 1.287), (5.388, -0.9363, 0.4917), (5.262, -0.006412, 0.4917), (5.852, -1.852, 0.4917), (5.388, -0.9363, 0.08582), (5.852, -1.852, 0.08582), (0.933, -5.087, 1.286), (0.003101, -4.961, 1.286), (1.848, -5.551, 1.286), (0.933, -5.087, 0.4896), (0.003101, -4.961, 0.4927), (1.848, -5.551, 0.4866), (0.933, -5.087, 0.1045), (1.848, -5.551, 0.09625), (5.552, -1.852, 1.285), (4.962, -0.006412, 1.289), (5.088, -0.9363, 1.287), (5.088, -0.9363, 0.4917), (4.962, -0.006412, 0.4917), (5.552, -1.852, 0.4917), (5.088, -0.9363, 0.08582), (5.552, -1.852, 0.08582)], [(20, 16), (15, 39)], [(38, 17, 8, 40), (17, 48, 53, 58, 52, 3, 8), (22, 21, 4, 6), (20, 21, 4, 11), (22, 23, 2, 6), (18, 24, 5, 10), (26, 25, 0, 9), (26, 24, 5, 9), (39, 14, 17, 38), (34, 32, 94, 92), (33, 16, 11, 29), (95, 96, 27, 30, 98), (33, 32, 94, 97, 99, 28, 29), (11, 16, 46, 47), (42, 44, 47, 46), (36, 35, 44, 42), (35, 36, 13, 19, 7), (14, 12, 49, 56, 55, 48, 17), (13, 12, 49, 51, 57, 54, 19), (19, 54, 50, 59, 52, 3, 7), (29, 35, 36, 33), (103, 104, 60, 63, 106), (66, 65, 100, 105, 107, 61, 62), (67, 65, 100, 102), (66, 15, 10, 62), (18, 10, 15), (37, 43, 10, 15), (45, 41, 43, 37), (41, 45, 39, 40), (66, 62, 40, 39), (21, 20, 68, 69), (23, 22, 70, 71), (21, 22, 70, 69), (69, 68, 72, 73), (71, 70, 74, 75), (69, 70, 74, 73), (24, 18, 76, 77), (25, 26, 79, 78), (24, 26, 79, 77), (91, 84, 52, 59), (83, 89, 57, 51), (51, 49, 81, 83), (89, 86, 54, 57), (50, 54, 86, 82), (52, 58, 90, 84), (88, 87, 55, 56), (58, 53, 85, 90), (87, 80, 48, 55), (82, 91, 59, 50), (53, 48, 80, 85), (56, 49, 81, 88), (2, 1, 0, 9, 5, 10, 43, 41, 40, 8, 3, 7, 35, 44, 47, 11, 4, 6), (109, 108, 92, 93), (34, 31, 93, 92), (96, 95, 111, 112), (97, 94, 110, 113), (98, 99, 28, 30), (67, 64, 101, 102), (114, 111, 95, 98), (92, 94, 110, 108), (99, 97, 113, 115), (106, 107, 61, 63), (114, 115, 99, 98), (107, 105, 121, 123), (117, 118, 102, 101), (122, 119, 103, 106), (122, 123, 107, 106), (105, 100, 116, 121), (104, 103, 119, 120), (102, 100, 116, 118)])
me_circle_004.use_remesh_preserve_volume = False
me_circle_004.use_remesh_preserve_attributes = False
me_circle_004.use_mirror_vertex_groups = False
me_circle_004.update()

# ---- curves / text
cu_beziercurve_001 = bpy.data.curves.new('BezierCurve.001', 'CURVE')
cu_beziercurve_001.dimensions = '3D'
_sp = cu_beziercurve_001.splines.new('BEZIER'); _sp.bezier_points.add(8)
_sp.bezier_points.foreach_set('co', [0.3267, -0.06228, 0.003531, -0.003344, -0.06228, 0.003531, -0.003344, 0.08772, 0.00353, -0.05334, 0.08772, 0.00353, -0.05334, 0.1377, 0.00353, -0.1033, 0.1377, 0.00353, -0.1033, 0.1877, 0.00353, 0.04666, 0.1877, 0.00353, 0.04666, -0.04228, 0.003531])
_sp.bezier_points.foreach_set('handle_left', [0.4555, -0.06228, 0.003531, 0.1067, -0.08617, 0.003531, 0.004754, 0.03772, 0.00353, -0.03668, 0.09202, 0.00353, -0.05764, 0.1211, 0.00353, -0.08668, 0.1405, 0.00353, -0.1078, 0.1711, 0.00353, -0.003344, 0.1953, 0.00353, 0.06436, 0.03439, 0.00353])
_sp.bezier_points.foreach_set('handle_right', [0.1978, -0.06228, 0.003531, 0.004754, -0.01228, 0.003531, -0.02001, 0.09202, 0.00353, -0.05764, 0.1044, 0.00353, -0.07001, 0.1405, 0.00353, -0.1078, 0.1544, 0.00353, -0.05334, 0.1953, 0.00353, 0.06436, 0.1111, 0.00353, 0.04666, -0.1189, 0.003531])
for _p, _l, _r in zip(_sp.bezier_points, ['AUTO', 'FREE', 'FREE', 'FREE', 'FREE', 'FREE', 'FREE', 'FREE', 'FREE'], ['AUTO', 'FREE', 'FREE', 'FREE', 'FREE', 'FREE', 'FREE', 'FREE', 'VECTOR']): _p.handle_left_type = _l; _p.handle_right_type = _r
_sp.order_u = 0
_sp.order_v = 0
cu_beziercurve_001.use_path = True
cu_beziercurve_001.use_path_clamp = True
cu_beziercurve_001.bevel_resolution = 0
cu_beziercurve_001.fill_mode = 'HALF'
cu_beziercircle = bpy.data.curves.new('BezierCircle', 'CURVE')
cu_beziercircle.dimensions = '3D'
_sp = cu_beziercircle.splines.new('BEZIER'); _sp.bezier_points.add(3)
_sp.bezier_points.foreach_set('co', [-3.68, 0.0, 0.0, 0.0, 3.68, 0.0, 3.68, 0.0, 0.0, 0.0, -3.68, 0.0])
_sp.bezier_points.foreach_set('handle_left', [-3.68, -2.032, 0.0, -2.032, 3.68, 0.0, 3.68, 2.032, 0.0, 2.032, -3.68, 0.0])
_sp.bezier_points.foreach_set('handle_right', [-3.68, 2.032, 0.0, 2.032, 3.68, 0.0, 3.68, -2.032, 0.0, -2.032, -3.68, 0.0])
for _p, _l, _r in zip(_sp.bezier_points, ['AUTO', 'AUTO', 'AUTO', 'AUTO'], ['AUTO', 'AUTO', 'AUTO', 'AUTO']): _p.handle_left_type = _l; _p.handle_right_type = _r
_sp.order_u = 0
_sp.order_v = 0
_sp.use_cyclic_u = True
cu_beziercircle.use_path = True
cu_beziercircle.use_path_clamp = True
cu_beziercircle.bevel_mode = 'OBJECT'
cu_beziercircle.bevel_resolution = 0
cu_beziercircle.fill_mode = 'HALF'

# ---- objects
ob_1 = bpy.data.objects.new('камера-1-размер', None)
ob_1_1 = bpy.data.objects.new('камера-1-ц', None)
ob_1_2 = bpy.data.objects.new('камера-1', cam_camera)
ob_2 = bpy.data.objects.new('камера-2-ц', None)
ob_2_1 = bpy.data.objects.new('камера-2', cam_camera_001)
ob_4___011 = bpy.data.objects.new('д4-к.011', me_plane_023)
ob_4___010 = bpy.data.objects.new('д4-к.010', me_cylinder_003)
ob_4___009 = bpy.data.objects.new('д4-к.009', me_cylinder_001)
ob_4___008 = bpy.data.objects.new('д4-к.008', me_cube_024)
ob_4___007 = bpy.data.objects.new('д4-к.007', me_cube_024)
ob_4___005 = bpy.data.objects.new('д4-к.005', me_circle_010)
ob_4___004 = bpy.data.objects.new('д4-к.004', me_circle_008)
ob_4___006 = bpy.data.objects.new('д4-к.006', me_cube_023)
ob_4___003 = bpy.data.objects.new('д4-к.003', me_circle_007)
ob_4___002 = bpy.data.objects.new('д4-к.002', me_circle_006)
ob_4___001 = bpy.data.objects.new('д4-к.001', me_circle_005)
ob_4 = bpy.data.objects.new('д4-к', me_circle_001)
ob_4__1 = bpy.data.objects.new('д4-о1', None)
ob_4_1 = bpy.data.objects.new('д4-карниз-пр', cu_beziercurve_001)
ob_4_2 = bpy.data.objects.new('д4-карниз-кр', cu_beziercircle)
ob_4___007_1 = bpy.data.objects.new('д4-п.007', None)
ob_4___006_1 = bpy.data.objects.new('д4-п.006', None)
ob_4___005_1 = bpy.data.objects.new('д4-п.005', None)
ob_4_______004 = bpy.data.objects.new('д4-дверь.004', me_plane_021)
ob_4_______005 = bpy.data.objects.new('д4-дверь.005', me_plane_021)
ob_4_3 = bpy.data.objects.new('д4-дверь', me_plane_020)
ob_4_______001 = bpy.data.objects.new('д4-дверь.001', me_plane_020)
ob_4_______002 = bpy.data.objects.new('д4-дверь.002', me_plane_020)
ob_4_______003 = bpy.data.objects.new('д4-дверь.003', me_plane_020)
ob_4_4 = bpy.data.objects.new('д4-окно', me_plane_019)
ob_4______001 = bpy.data.objects.new('д4-окно.001', me_plane_019)
ob_4______003 = bpy.data.objects.new('д4-окно.003', me_plane_018)
ob_4______002 = bpy.data.objects.new('д4-окно.002', me_plane_018)
ob_4_____1___001 = bpy.data.objects.new('д4-окно1-а.001', me_cube_021)
ob_4_____1 = bpy.data.objects.new('д4-окно1-а', me_cube_020)
ob_4_____1_1 = bpy.data.objects.new('д4-окно1', me_plane_017)
ob_4_5 = bpy.data.objects.new('д4-балкон', me_cube_019)
ob_4_6 = bpy.data.objects.new('д4-стены', me_circle_004)
ob_4___004_1 = bpy.data.objects.new('д4-п.004', None)
ob_4___003_1 = bpy.data.objects.new('д4-п.003', None)
ob_4___002_1 = bpy.data.objects.new('д4-п.002', None)
ob_4___001_1 = bpy.data.objects.new('д4-п.001', None)
ob_4_7 = bpy.data.objects.new('д4-п', None)
ob_4___017 = bpy.data.objects.new('д4-э.017', None)
ob_4___016 = bpy.data.objects.new('д4-э.016', None)
ob_4___015 = bpy.data.objects.new('д4-э.015', None)
ob_4___014 = bpy.data.objects.new('д4-э.014', None)
ob_4___013 = bpy.data.objects.new('д4-э.013', None)
ob_4___012 = bpy.data.objects.new('д4-э.012', None)
ob_4___011_1 = bpy.data.objects.new('д4-э.011', None)
ob_4___010_1 = bpy.data.objects.new('д4-э.010', None)
ob_4___009_1 = bpy.data.objects.new('д4-э.009', None)
ob_4___008_1 = bpy.data.objects.new('д4-э.008', None)
ob_4___007_2 = bpy.data.objects.new('д4-э.007', None)
ob_4___006_2 = bpy.data.objects.new('д4-э.006', None)
ob_4___005_2 = bpy.data.objects.new('д4-э.005', None)
ob_4___004_2 = bpy.data.objects.new('д4-э.004', None)
ob_4___003_2 = bpy.data.objects.new('д4-э.003', None)
ob_4___002_2 = bpy.data.objects.new('д4-э.002', None)
ob_4___001_2 = bpy.data.objects.new('д4-э.001', None)
ob_4_8 = bpy.data.objects.new('д4-э', None)
ob_x = bpy.data.objects.new('Солнце', light_lamp)

# ---- transforms, parenting, visibility, modifiers, constraints
ob_1.location = (0.0, 0.0, 47.76)
ob_1.empty_image_offset = (0.0, 0.0)
ob_1.lineart.crease_threshold = 0.0
ob_1_1.location = (5.711, 15.74, 3.893)
ob_1_1.empty_display_type = 'SPHERE'
ob_1_1.empty_image_offset = (0.0, 0.0)
ob_1_1.lineart.crease_threshold = 0.0
ob_1_2.location = (28.64, -27.63, 31.78)
ob_1_2.rotation_euler = (1.109, 0.01082, 0.8149)
ob_1_2.lock_rotations_4d = False
ob_1_2.empty_display_type = 'ARROWS'
ob_1_2.color = (0.0, 0.0, 0.0, 0.0)
ob_1_2.display_type = 'WIRE'
ob_1_2.lineart.crease_threshold = 0.0
_c = ob_1_2.constraints.new('TRACK_TO'); _c.name = 'TrackTo'
_c.target = ob_1_1
ob_2.location = (-6.532, 7.144, 2.865)
ob_2.empty_display_type = 'SPHERE'
ob_2.empty_image_offset = (0.0, 0.0)
ob_2.hide_viewport = True
ob_2.hide_select = True
ob_2.lineart.crease_threshold = 0.0
ob_2_1.location = (23.97, -18.06, 8.588)
ob_2_1.rotation_euler = (1.109, 0.01082, 0.8149)
ob_2_1.lock_rotations_4d = False
ob_2_1.empty_display_type = 'ARROWS'
ob_2_1.color = (0.0, 0.0, 0.0, 0.0)
ob_2_1.hide_viewport = True
ob_2_1.hide_select = True
ob_2_1.display_type = 'WIRE'
ob_2_1.lineart.crease_threshold = 0.0
_c = ob_2_1.constraints.new('TRACK_TO'); _c.name = 'TrackTo'
_c.target = ob_2
ob_4___011.location = (0.0, 0.0, 1.513)
ob_4___011.hide_select = True
ob_4___011.lineart.crease_threshold = 0.0
ob_4___010.location = (0.0, 0.0, 5.3)
ob_4___010.hide_select = True
ob_4___010.lineart.crease_threshold = 0.0
ob_4___009.location = (0.0, 0.0, 5.1)
ob_4___009.hide_select = True
ob_4___009.lineart.crease_threshold = 0.0
ob_4___008.location = (1.81, -1.799, 3.28)
ob_4___008.rotation_euler = (-1.808e-09, 2.544e-08, 0.7854)
ob_4___008.scale = (0.1779, 0.1779, 0.1779)
ob_4___008.hide_select = True
ob_4___008.lineart.crease_threshold = 0.0
ob_4___007.location = (0.007573, -2.551, 3.28)
ob_4___007.scale = (0.1779, 0.1779, 0.1779)
ob_4___007.hide_select = True
ob_4___007.lineart.crease_threshold = 0.0
ob_4___005.location = (0.0, 0.0, 3.1)
ob_4___005.color = (0.6, 0.6, 0.6, 1.0)
ob_4___005.hide_select = True
ob_4___005.lineart.crease_threshold = 0.0
ob_4___004.location = (0.0, 0.0, 1.4)
ob_4___004.rotation_euler = (0.0, -0.0, -0.3927)
ob_4___004.hide_select = True
ob_4___004.lineart.crease_threshold = 0.0
ob_4___006.location = (0.004668, -8.694, 2.722)
ob_4___006.hide_select = True
ob_4___006.lineart.crease_threshold = 0.0
_m = ob_4___006.modifiers.new('Mirror', 'MIRROR')
_m.use_axis = (True, True, False)
_m.merge_threshold = 0.01
ob_4___003.location = (0.004668, -8.867, 2.098)
ob_4___003.rotation_euler = (1.571, 0.0, 0.0)
ob_4___003.color = (0.3185, 0.3185, 0.3185, 1.0)
ob_4___003.hide_select = True
ob_4___003.lineart.crease_threshold = 0.0
_m = ob_4___003.modifiers.new('Mirror', 'MIRROR')
_m.merge_threshold = 0.01
ob_4___002.location = (0.004668, -8.863, 2.098)
ob_4___002.rotation_euler = (1.571, 0.0, 0.0)
ob_4___002.hide_select = True
ob_4___002.lineart.crease_threshold = 0.0
_m = ob_4___002.modifiers.new('Solidify', 'SOLIDIFY')
_m.thickness = 0.27
_m.nonmanifold_thickness_mode = 'FIXED'
_m.nonmanifold_merge_threshold = 0.0003
_m = ob_4___002.modifiers.new('Mirror', 'MIRROR')
_m.merge_threshold = 0.01
ob_4___001.location = (0.004668, -8.904, 2.098)
ob_4___001.rotation_euler = (1.571, 0.0, 0.0)
ob_4___001.hide_select = True
ob_4___001.lineart.crease_threshold = 0.0
_m = ob_4___001.modifiers.new('Solidify', 'SOLIDIFY')
_m.thickness = 0.35
_m.nonmanifold_thickness_mode = 'FIXED'
_m.nonmanifold_merge_threshold = 0.0003
_m = ob_4___001.modifiers.new('Mirror', 'MIRROR')
_m.merge_threshold = 0.01
ob_4.location = (0.004668, -8.946, 2.098)
ob_4.rotation_euler = (1.571, 0.0, 0.0)
ob_4.color = (0.6038, 0.6038, 0.6038, 1.0)
ob_4.hide_select = True
ob_4.lineart.crease_threshold = 0.0
_m = ob_4.modifiers.new('Solidify', 'SOLIDIFY')
_m.thickness = 0.5
_m.nonmanifold_thickness_mode = 'FIXED'
_m.nonmanifold_merge_threshold = 0.0003
_m = ob_4.modifiers.new('Mirror', 'MIRROR')
ob_4__1.location = (4.273, -4.274, 1.525)
ob_4__1.rotation_euler = (0.0, -0.0, 0.7854)
ob_4__1.empty_display_size = 0.5
ob_4__1.empty_image_offset = (0.0, 0.0)
ob_4__1.hide_select = True
ob_4__1.show_instancer_for_render = False
ob_4__1.instance_type = 'COLLECTION'
ob_4__1.lineart.crease_threshold = 0.0
ob_4_1.location = (-3.737, -8.946, 1.512)
ob_4_1.rotation_euler = (1.571, 0.0, 1.134e-08)
ob_4_1.lineart.crease_threshold = 0.0
ob_4_2.location = (0.004668, -5.682, 1.512)
ob_4_2.hide_select = True
ob_4_2.lineart.crease_threshold = 0.0
ob_4___007_1.location = (-11.0, 0.0, 1.5)
ob_4___007_1.rotation_euler = (0.0, -0.0, -11.0)
ob_4___007_1.empty_image_offset = (0.0, 0.0)
ob_4___007_1.hide_select = True
ob_4___007_1.show_instancer_for_render = False
ob_4___007_1.instance_type = 'COLLECTION'
ob_4___007_1.lineart.crease_threshold = 0.0
ob_4___006_1.location = (-11.0, 0.0, 1.5)
ob_4___006_1.rotation_euler = (0.0, 0.0, -9.425)
ob_4___006_1.empty_image_offset = (0.0, 0.0)
ob_4___006_1.hide_select = True
ob_4___006_1.show_instancer_for_render = False
ob_4___006_1.instance_type = 'COLLECTION'
ob_4___006_1.lineart.crease_threshold = 0.0
ob_4___005_1.location = (-11.0, 0.0, 1.5)
ob_4___005_1.rotation_euler = (0.0, -0.0, -7.854)
ob_4___005_1.empty_image_offset = (0.0, 0.0)
ob_4___005_1.hide_select = True
ob_4___005_1.show_instancer_for_render = False
ob_4___005_1.instance_type = 'COLLECTION'
ob_4___005_1.lineart.crease_threshold = 0.0
ob_4_______004.location = (4.167, -4.281, 0.5199)
ob_4_______004.rotation_euler = (0.0, -0.0, -0.5953)
ob_4_______004.hide_select = True
ob_4_______004.lineart.crease_threshold = 0.0
_m = ob_4_______004.modifiers.new('Solidify', 'SOLIDIFY')
_m.thickness = 0.04
_m.nonmanifold_thickness_mode = 'FIXED'
_m.nonmanifold_merge_threshold = 0.0003
ob_4_______005.location = (4.453, -4.075, 0.5199)
ob_4_______005.rotation_euler = (0.0, -0.0, -0.9965)
ob_4_______005.hide_select = True
ob_4_______005.lineart.crease_threshold = 0.0
_m = ob_4_______005.modifiers.new('Solidify', 'SOLIDIFY')
_m.thickness = 0.04
_m.nonmanifold_thickness_mode = 'FIXED'
_m.nonmanifold_merge_threshold = 0.0003
ob_4_3.location = (-1.45, -5.56, 0.5199)
ob_4_3.rotation_euler = (0.0, -0.0, -1.104)
ob_4_3.hide_select = True
ob_4_3.lineart.crease_threshold = 0.0
_m = ob_4_3.modifiers.new('Solidify', 'SOLIDIFY')
_m.thickness = 0.04
_m.nonmanifold_thickness_mode = 'FIXED'
_m.nonmanifold_merge_threshold = 0.0003
ob_4_______001.location = (-0.9946, -5.33, 0.5199)
ob_4_______001.rotation_euler = (0.0, -0.0, -1.104)
ob_4_______001.hide_select = True
ob_4_______001.lineart.crease_threshold = 0.0
_m = ob_4_______001.modifiers.new('Solidify', 'SOLIDIFY')
_m.thickness = 0.04
_m.nonmanifold_thickness_mode = 'FIXED'
_m.nonmanifold_merge_threshold = 0.0003
ob_4_______002.location = (1.797, -5.759, 0.5199)
ob_4_______002.rotation_euler = (0.0, 0.0, -2.064)
ob_4_______002.hide_select = True
ob_4_______002.lineart.crease_threshold = 0.0
_m = ob_4_______002.modifiers.new('Solidify', 'SOLIDIFY')
_m.thickness = 0.04
_m.nonmanifold_thickness_mode = 'FIXED'
_m.nonmanifold_merge_threshold = 0.0003
ob_4_______003.location = (1.347, -5.517, 0.5199)
ob_4_______003.rotation_euler = (0.0, 0.0, -2.064)
ob_4_______003.hide_select = True
ob_4_______003.lineart.crease_threshold = 0.0
_m = ob_4_______003.modifiers.new('Solidify', 'SOLIDIFY')
_m.thickness = 0.04
_m.nonmanifold_thickness_mode = 'FIXED'
_m.nonmanifold_merge_threshold = 0.0003
ob_4_4.location = (-0.4838, -5.278, 0.5199)
ob_4_4.rotation_euler = (0.0, 0.0, -1.398)
ob_4_4.hide_select = True
ob_4_4.lineart.crease_threshold = 0.0
_m = ob_4_4.modifiers.new('Solidify', 'SOLIDIFY')
_m.thickness = 0.04
_m.nonmanifold_thickness_mode = 'FIXED'
_m.nonmanifold_merge_threshold = 0.0003
ob_4______001.location = (0.4451, -5.27, 0.5199)
ob_4______001.rotation_euler = (0.0, 0.0, -1.747)
ob_4______001.hide_select = True
ob_4______001.lineart.crease_threshold = 0.0
_m = ob_4______001.modifiers.new('Solidify', 'SOLIDIFY')
_m.thickness = 0.04
_m.nonmanifold_thickness_mode = 'FIXED'
_m.nonmanifold_merge_threshold = 0.0003
ob_4______003.location = (4.881, -3.814, 0.5199)
ob_4______003.rotation_euler = (0.0, -0.0, -0.3761)
ob_4______003.hide_select = True
ob_4______003.lineart.crease_threshold = 0.0
_m = ob_4______003.modifiers.new('Solidify', 'SOLIDIFY')
_m.thickness = 0.04
_m.nonmanifold_thickness_mode = 'FIXED'
_m.nonmanifold_merge_threshold = 0.0003
ob_4______002.location = (3.77, -4.917, 0.5199)
ob_4______002.rotation_euler = (0.0, -0.0, -0.02708)
ob_4______002.hide_select = True
ob_4______002.lineart.crease_threshold = 0.0
_m = ob_4______002.modifiers.new('Solidify', 'SOLIDIFY')
_m.thickness = 0.04
_m.nonmanifold_thickness_mode = 'FIXED'
_m.nonmanifold_merge_threshold = 0.0003
ob_4_____1___001.location = (0.1157, -8.912, 0.9989)
ob_4_____1___001.color = (0.3926, 0.5544, 1.0, 1.0)
ob_4_____1___001.hide_select = True
ob_4_____1___001.lineart.crease_threshold = 0.0
ob_4_____1.location = (0.1157, -8.912, 0.3923)
ob_4_____1.color = (0.3926, 0.5544, 1.0, 1.0)
ob_4_____1.hide_select = True
ob_4_____1.lineart.crease_threshold = 0.0
ob_4_____1_1.location = (-0.2, -8.9, 0.0)
ob_4_____1_1.hide_select = True
ob_4_____1_1.lineart.crease_threshold = 0.0
ob_4_5.location = (5.019, -3.3, 0.3427)
ob_4_5.rotation_euler = (0.0, -0.0, -1.571)
ob_4_5.scale = (0.3381, 0.3381, 0.3381)
ob_4_5.hide_select = True
ob_4_5.lineart.crease_threshold = 0.0
_m = ob_4_5.modifiers.new('SimpleDeform', 'SIMPLE_DEFORM')
_m.deform_method = 'BEND'
_m.deform_axis = 'Z'
_m.factor = -1.57
_m.angle = -1.57
ob_4_6.location = (-0.003101, 0.002773, 0.01228)
ob_4_6.hide_select = True
ob_4_6.lineart.crease_threshold = 0.0
ob_4___004_1.location = (-11.0, 0.0, 1.5)
ob_4___004_1.rotation_euler = (0.0, -0.0, -6.283)
ob_4___004_1.empty_image_offset = (0.0, 0.0)
ob_4___004_1.hide_select = True
ob_4___004_1.show_instancer_for_render = False
ob_4___004_1.instance_type = 'COLLECTION'
ob_4___004_1.lineart.crease_threshold = 0.0
ob_4___003_1.location = (-11.0, 0.0, 0.0)
ob_4___003_1.rotation_euler = (0.0, -0.0, -6.283)
ob_4___003_1.empty_image_offset = (0.0, 0.0)
ob_4___003_1.hide_select = True
ob_4___003_1.show_instancer_for_render = False
ob_4___003_1.instance_type = 'COLLECTION'
ob_4___003_1.lineart.crease_threshold = 0.0
ob_4___002_1.location = (-11.0, 0.0, 0.0)
ob_4___002_1.rotation_euler = (0.0, 0.0, -4.712)
ob_4___002_1.empty_image_offset = (0.0, 0.0)
ob_4___002_1.hide_select = True
ob_4___002_1.show_instancer_for_render = False
ob_4___002_1.instance_type = 'COLLECTION'
ob_4___002_1.lineart.crease_threshold = 0.0
ob_4___001_1.location = (-11.0, 0.0, 0.0)
ob_4___001_1.rotation_euler = (0.0, -0.0, -3.142)
ob_4___001_1.empty_image_offset = (0.0, 0.0)
ob_4___001_1.hide_select = True
ob_4___001_1.show_instancer_for_render = False
ob_4___001_1.instance_type = 'COLLECTION'
ob_4___001_1.lineart.crease_threshold = 0.0
ob_4_7.location = (-11.0, 0.0, 0.0)
ob_4_7.rotation_euler = (0.0, -0.0, -1.571)
ob_4_7.empty_image_offset = (0.0, 0.0)
ob_4_7.hide_select = True
ob_4_7.show_instancer_for_render = False
ob_4_7.instance_type = 'COLLECTION'
ob_4_7.lineart.crease_threshold = 0.0
ob_4___017.location = (20.0, 6.0, 24.0)
ob_4___017.empty_image_offset = (0.0, 0.0)
ob_4___017.hide_select = True
ob_4___017.show_instancer_for_render = False
ob_4___017.instance_type = 'COLLECTION'
ob_4___017.lineart.crease_threshold = 0.0
ob_4___016.location = (20.0, 6.0, 25.5)
ob_4___016.empty_image_offset = (0.0, 0.0)
ob_4___016.hide_select = True
ob_4___016.show_instancer_for_render = False
ob_4___016.instance_type = 'COLLECTION'
ob_4___016.lineart.crease_threshold = 0.0
ob_4___015.location = (20.0, 6.0, 22.5)
ob_4___015.empty_image_offset = (0.0, 0.0)
ob_4___015.hide_select = True
ob_4___015.show_instancer_for_render = False
ob_4___015.instance_type = 'COLLECTION'
ob_4___015.lineart.crease_threshold = 0.0
ob_4___014.location = (20.0, 6.0, 21.0)
ob_4___014.empty_image_offset = (0.0, 0.0)
ob_4___014.hide_select = True
ob_4___014.show_instancer_for_render = False
ob_4___014.instance_type = 'COLLECTION'
ob_4___014.lineart.crease_threshold = 0.0
ob_4___013.location = (20.0, 6.0, 19.5)
ob_4___013.empty_image_offset = (0.0, 0.0)
ob_4___013.hide_select = True
ob_4___013.show_instancer_for_render = False
ob_4___013.instance_type = 'COLLECTION'
ob_4___013.lineart.crease_threshold = 0.0
ob_4___012.location = (20.0, 6.0, 18.0)
ob_4___012.empty_image_offset = (0.0, 0.0)
ob_4___012.hide_select = True
ob_4___012.show_instancer_for_render = False
ob_4___012.instance_type = 'COLLECTION'
ob_4___012.lineart.crease_threshold = 0.0
ob_4___011_1.location = (20.0, 6.0, 9.0)
ob_4___011_1.empty_image_offset = (0.0, 0.0)
ob_4___011_1.hide_select = True
ob_4___011_1.show_instancer_for_render = False
ob_4___011_1.instance_type = 'COLLECTION'
ob_4___011_1.lineart.crease_threshold = 0.0
ob_4___010_1.location = (20.0, 6.0, 10.5)
ob_4___010_1.empty_image_offset = (0.0, 0.0)
ob_4___010_1.hide_select = True
ob_4___010_1.show_instancer_for_render = False
ob_4___010_1.instance_type = 'COLLECTION'
ob_4___010_1.lineart.crease_threshold = 0.0
ob_4___009_1.location = (20.0, 6.0, 12.0)
ob_4___009_1.empty_image_offset = (0.0, 0.0)
ob_4___009_1.hide_select = True
ob_4___009_1.show_instancer_for_render = False
ob_4___009_1.instance_type = 'COLLECTION'
ob_4___009_1.lineart.crease_threshold = 0.0
ob_4___008_1.location = (20.0, 6.0, 13.5)
ob_4___008_1.empty_image_offset = (0.0, 0.0)
ob_4___008_1.hide_select = True
ob_4___008_1.show_instancer_for_render = False
ob_4___008_1.instance_type = 'COLLECTION'
ob_4___008_1.lineart.crease_threshold = 0.0
ob_4___007_2.location = (20.0, 6.0, 16.5)
ob_4___007_2.empty_image_offset = (0.0, 0.0)
ob_4___007_2.hide_select = True
ob_4___007_2.show_instancer_for_render = False
ob_4___007_2.instance_type = 'COLLECTION'
ob_4___007_2.lineart.crease_threshold = 0.0
ob_4___006_2.location = (20.0, 6.0, 15.0)
ob_4___006_2.empty_image_offset = (0.0, 0.0)
ob_4___006_2.hide_select = True
ob_4___006_2.show_instancer_for_render = False
ob_4___006_2.instance_type = 'COLLECTION'
ob_4___006_2.lineart.crease_threshold = 0.0
ob_4___005_2.location = (20.0, 6.0, 6.0)
ob_4___005_2.empty_image_offset = (0.0, 0.0)
ob_4___005_2.hide_select = True
ob_4___005_2.show_instancer_for_render = False
ob_4___005_2.instance_type = 'COLLECTION'
ob_4___005_2.lineart.crease_threshold = 0.0
ob_4___004_2.location = (20.0, 6.0, 7.5)
ob_4___004_2.empty_image_offset = (0.0, 0.0)
ob_4___004_2.hide_select = True
ob_4___004_2.show_instancer_for_render = False
ob_4___004_2.instance_type = 'COLLECTION'
ob_4___004_2.lineart.crease_threshold = 0.0
ob_4___003_2.location = (20.0, 6.0, 4.5)
ob_4___003_2.empty_image_offset = (0.0, 0.0)
ob_4___003_2.hide_select = True
ob_4___003_2.show_instancer_for_render = False
ob_4___003_2.instance_type = 'COLLECTION'
ob_4___003_2.lineart.crease_threshold = 0.0
ob_4___002_2.location = (20.0, 6.0, 3.0)
ob_4___002_2.empty_image_offset = (0.0, 0.0)
ob_4___002_2.hide_select = True
ob_4___002_2.show_instancer_for_render = False
ob_4___002_2.instance_type = 'COLLECTION'
ob_4___002_2.lineart.crease_threshold = 0.0
ob_4___001_2.location = (20.0, 6.0, 1.5)
ob_4___001_2.empty_image_offset = (0.0, 0.0)
ob_4___001_2.hide_select = True
ob_4___001_2.show_instancer_for_render = False
ob_4___001_2.instance_type = 'COLLECTION'
ob_4___001_2.lineart.crease_threshold = 0.0
ob_4_8.location = (20.0, 6.0, 0.0)
ob_4_8.empty_image_offset = (0.0, 0.0)
ob_4_8.hide_select = True
ob_4_8.show_instancer_for_render = False
ob_4_8.instance_type = 'COLLECTION'
ob_4_8.lineart.crease_threshold = 0.0
ob_x.location = (6.317, -9.591, 13.12)
ob_x.rotation_euler = (0.6503, 0.05522, -0.6749)
ob_x.lock_rotations_4d = False
ob_x.empty_display_type = 'ARROWS'
ob_x.color = (0.0, 0.0, 0.0, 0.0)
ob_x.hide_select = True
ob_x.lineart.crease_threshold = 0.0
cu_beziercircle.bevel_object = ob_4_1
ob_4__1.instance_collection = col_3_____1
ob_4___007_1.instance_collection = col_3
ob_4___006_1.instance_collection = col_3
ob_4___005_1.instance_collection = col_3
ob_4___004_1.instance_collection = col_3
ob_4___003_1.instance_collection = col_3_1
ob_4___002_1.instance_collection = col_3_1
ob_4___001_1.instance_collection = col_3_1
ob_4_7.instance_collection = col_3_1
ob_4___017.instance_collection = col_3_2
ob_4___016.instance_collection = col_3_______4
ob_4___015.instance_collection = col_3_2
ob_4___014.instance_collection = col_3_2
ob_4___013.instance_collection = col_3_2
ob_4___012.instance_collection = col_3_2
ob_4___011_1.instance_collection = col_3_2
ob_4___010_1.instance_collection = col_3_2
ob_4___009_1.instance_collection = col_3_2
ob_4___008_1.instance_collection = col_3_2
ob_4___007_2.instance_collection = col_3_2
ob_4___006_2.instance_collection = col_3_2
ob_4___005_2.instance_collection = col_3_2
ob_4___004_2.instance_collection = col_3_2
ob_4___003_2.instance_collection = col_3_2
ob_4___002_2.instance_collection = col_3_2
ob_4___001_2.instance_collection = col_3_2
ob_4_8.instance_collection = col_3_2

# ---- collection membership
col_collection_1.objects.link(ob_1)
col_collection_1.objects.link(ob_1_1)
col_collection_1.objects.link(ob_1_2)
col_collection_1.objects.link(ob_2)
col_collection_1.objects.link(ob_2_1)
col_collection_1.objects.link(ob_4___011)
col_collection_1.objects.link(ob_4___010)
col_collection_1.objects.link(ob_4___009)
col_collection_1.objects.link(ob_4___008)
col_collection_1.objects.link(ob_4___007)
col_collection_1.objects.link(ob_4___005)
col_collection_1.objects.link(ob_4___004)
col_collection_1.objects.link(ob_4___006)
col_collection_1.objects.link(ob_4___003)
col_collection_1.objects.link(ob_4___002)
col_collection_1.objects.link(ob_4___001)
col_collection_1.objects.link(ob_4)
col_collection_1.objects.link(ob_4__1)
col_collection_1.objects.link(ob_4_1)
col_collection_1.objects.link(ob_4_2)
col_collection_1.objects.link(ob_4___007_1)
col_collection_1.objects.link(ob_4___006_1)
col_collection_1.objects.link(ob_4___005_1)
col_collection_1.objects.link(ob_4_______004)
col_collection_1.objects.link(ob_4_______005)
col_collection_1.objects.link(ob_4_3)
col_collection_1.objects.link(ob_4_______001)
col_collection_1.objects.link(ob_4_______002)
col_collection_1.objects.link(ob_4_______003)
col_collection_1.objects.link(ob_4_4)
col_collection_1.objects.link(ob_4______001)
col_collection_1.objects.link(ob_4______003)
col_collection_1.objects.link(ob_4______002)
col_collection_1.objects.link(ob_4_____1___001)
col_collection_1.objects.link(ob_4_____1)
col_collection_1.objects.link(ob_4_____1_1)
col_collection_1.objects.link(ob_4_5)
col_collection_1.objects.link(ob_4_6)
col_collection_1.objects.link(ob_4___004_1)
col_collection_1.objects.link(ob_4___003_1)
col_collection_1.objects.link(ob_4___002_1)
col_collection_1.objects.link(ob_4___001_1)
col_collection_1.objects.link(ob_4_7)
col_collection_1.objects.link(ob_4___017)
col_collection_1.objects.link(ob_4___016)
col_collection_1.objects.link(ob_4___015)
col_collection_1.objects.link(ob_4___014)
col_collection_1.objects.link(ob_4___013)
col_collection_1.objects.link(ob_4___012)
col_collection_1.objects.link(ob_4___011_1)
col_collection_1.objects.link(ob_4___010_1)
col_collection_1.objects.link(ob_4___009_1)
col_collection_1.objects.link(ob_4___008_1)
col_collection_1.objects.link(ob_4___007_2)
col_collection_1.objects.link(ob_4___006_2)
col_collection_1.objects.link(ob_4___005_2)
col_collection_1.objects.link(ob_4___004_2)
col_collection_1.objects.link(ob_4___003_2)
col_collection_1.objects.link(ob_4___002_2)
col_collection_1.objects.link(ob_4___001_2)
col_collection_1.objects.link(ob_4_8)
col_collection_1.objects.link(ob_x)
col_3_____1.objects.link(ob_4___006)
col_3_____1.objects.link(ob_4___003)
col_3_____1.objects.link(ob_4___002)
col_3_____1.objects.link(ob_4___001)
col_3_____1.objects.link(ob_4)
col_3.objects.link(ob_4___011)
col_3.objects.link(ob_4___010)
col_3.objects.link(ob_4___009)
col_3.objects.link(ob_4___008)
col_3.objects.link(ob_4___007)
col_3.objects.link(ob_4___005)
col_3.objects.link(ob_4___004)
col_3.objects.link(ob_4__1)
col_3.objects.link(ob_4_2)
col_3_1.objects.link(ob_4_______004)
col_3_1.objects.link(ob_4_______005)
col_3_1.objects.link(ob_4_3)
col_3_1.objects.link(ob_4_______001)
col_3_1.objects.link(ob_4_______002)
col_3_1.objects.link(ob_4_______003)
col_3_1.objects.link(ob_4_4)
col_3_1.objects.link(ob_4______001)
col_3_1.objects.link(ob_4______003)
col_3_1.objects.link(ob_4______002)
col_3_1.objects.link(ob_4_____1___001)
col_3_1.objects.link(ob_4_____1)
col_3_1.objects.link(ob_4_____1_1)
col_3_1.objects.link(ob_4_5)
col_3_1.objects.link(ob_4_6)
col_3_2.objects.link(ob_4___003_1)
col_3_2.objects.link(ob_4___002_1)
col_3_2.objects.link(ob_4___001_1)
col_3_2.objects.link(ob_4_7)
col_3_______4.objects.link(ob_4___007_1)
col_3_______4.objects.link(ob_4___006_1)
col_3_______4.objects.link(ob_4___005_1)
col_3_______4.objects.link(ob_4___004_1)

# ---- scene / render settings (as saved in the file)
scene.camera = ob_1_2
scene.frame_start = 1; scene.frame_end = 250; scene.frame_set(1)
scene.render.engine = 'BLENDER_EEVEE_NEXT'
scene.render.image_settings.compression = 90
scene.render.resolution_x = 1024
scene.render.resolution_y = 768
scene.render.dither_intensity = 0.0
scene.render.use_freestyle = True
scene.render.use_compositing = False
scene.render.use_sequencer = False
scene.render.bake_margin = 2
scene.render.bake_bias = 0.0
scene.render.line_thickness_mode = 'RELATIVE'
scene.cycles.use_denoising = False
scene.cycles.samples = 10
scene.cycles.sampling_pattern = 'TABULATED_SOBOL'
scene.cycles.light_sampling_threshold = 0.0
scene.cycles.use_adaptive_sampling = False
scene.cycles.use_light_tree = False
scene.cycles.blur_glossy = 0.0
scene.cycles.volume_bounces = 1
scene.cycles.pixel_filter_type = 'GAUSSIAN'
scene.cycles.sample_clamp_indirect = 0.0
scene.view_settings.view_transform = 'Standard'
bpy.context.view_layer.update()
